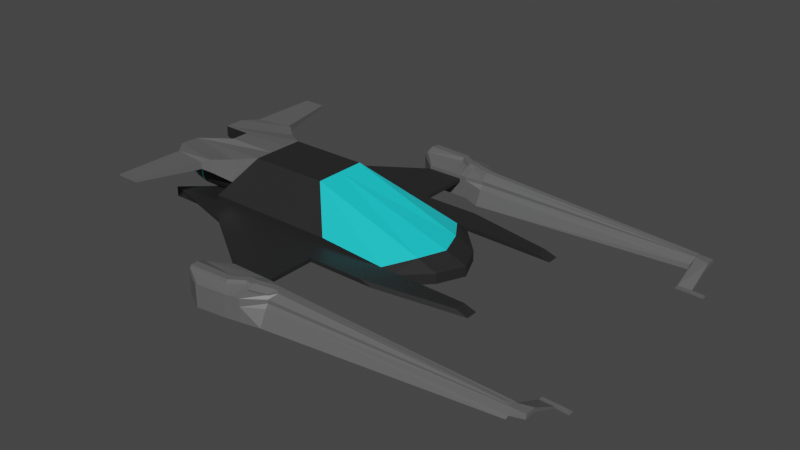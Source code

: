 # Source: Lacerace.blend  (saved by Blender 3.2.14; exported with 4.5.12 LTS)
import bpy
from mathutils import Matrix  # noqa: F401  (used for matrix-valued properties, if any)

bpy.ops.wm.read_factory_settings(use_empty=True)
scene = bpy.context.scene
scene.name = 'Scene'

# ---- collections
col_collection = bpy.data.collections.new('Collection'); scene.collection.children.link(col_collection)

# ---- materials (node trees are filled in below, after node groups)
mat_shipbody = bpy.data.materials.new('ShipBody')
mat_shipbody.use_transparent_shadow = False
mat_viewport = bpy.data.materials.new('Viewport')
mat_viewport.use_transparent_shadow = False
mat_metal = bpy.data.materials.new('Metal')
mat_metal.alpha_threshold = 0.0
mat_metal.use_transparent_shadow = False
mat_metal.line_color = (0.0, 0.0, 0.0, 1.0)
mat_darkmetal = bpy.data.materials.new('DarkMetal')
mat_darkmetal.use_transparent_shadow = False
mat_engineemissive = bpy.data.materials.new('EngineEmissive')
mat_engineemissive.use_transparent_shadow = False
mat_enginethruster = bpy.data.materials.new('EngineThruster')
mat_enginethruster.use_transparent_shadow = False

# ---- material node trees
mat_shipbody.use_nodes = True; mat_shipbody.node_tree.nodes.clear()
_N = mat_shipbody.node_tree.nodes; _L = mat_shipbody.node_tree.links
n0 = _N.new('ShaderNodeBsdfPrincipled'); n0.name = 'Principled BSDF'; n0.location = (10, 300)
n0.distribution = 'GGX'
n0.subsurface_method = 'RANDOM_WALK_SKIN'
n0.inputs[0].default_value = (0.01885, 0.01885, 0.01885, 1.0)
n0.inputs[3].default_value = 1.45
n0.inputs[27].default_value = (0.0, 0.0, 0.0, 1.0)
n0.inputs[28].default_value = 1.0
n1 = _N.new('ShaderNodeOutputMaterial'); n1.name = 'Material Output'; n1.location = (300, 300)
_L.new(n0.outputs[0], n1.inputs[0])
n1.is_active_output = True
mat_viewport.use_nodes = True; mat_viewport.node_tree.nodes.clear()
_N = mat_viewport.node_tree.nodes; _L = mat_viewport.node_tree.links
n0 = _N.new('ShaderNodeBsdfPrincipled'); n0.name = 'Principled BSDF'; n0.location = (10, 300)
n0.distribution = 'GGX'
n0.subsurface_method = 'RANDOM_WALK_SKIN'
n0.inputs[0].default_value = (0.01032, 0.7326, 0.8, 1.0)
n0.inputs[3].default_value = 1.45
n0.inputs[27].default_value = (0.0, 0.0, 0.0, 1.0)
n0.inputs[28].default_value = 1.0
n1 = _N.new('ShaderNodeOutputMaterial'); n1.name = 'Material Output'; n1.location = (300, 300)
_L.new(n0.outputs[0], n1.inputs[0])
n1.is_active_output = True
mat_metal.use_nodes = True; mat_metal.node_tree.nodes.clear()
_N = mat_metal.node_tree.nodes; _L = mat_metal.node_tree.links
n0 = _N.new('ShaderNodeOutputMaterial'); n0.name = 'Material Output'; n0.location = (300, 300)
n1 = _N.new('ShaderNodeBsdfPrincipled'); n1.name = 'Principled BSDF'; n1.location = (10, 300)
n1.distribution = 'GGX'
n1.subsurface_method = 'RANDOM_WALK_SKIN'
n1.inputs[0].default_value = (0.1193, 0.1193, 0.1193, 1.0)
n1.inputs[2].default_value = 0.4
n1.inputs[3].default_value = 1.45
n1.inputs[27].default_value = (0.0, 0.0, 0.0, 1.0)
n1.inputs[28].default_value = 1.0
_L.new(n1.outputs[0], n0.inputs[0])
n0.is_active_output = True
mat_darkmetal.use_nodes = True; mat_darkmetal.node_tree.nodes.clear()
_N = mat_darkmetal.node_tree.nodes; _L = mat_darkmetal.node_tree.links
n0 = _N.new('ShaderNodeBsdfPrincipled'); n0.name = 'Principled BSDF'; n0.location = (10, 300)
n0.distribution = 'GGX'
n0.subsurface_method = 'RANDOM_WALK_SKIN'
n0.inputs[0].default_value = (0.01281, 0.01281, 0.01281, 1.0)
n0.inputs[3].default_value = 1.45
n0.inputs[27].default_value = (0.0, 0.0, 0.0, 1.0)
n0.inputs[28].default_value = 1.0
n1 = _N.new('ShaderNodeOutputMaterial'); n1.name = 'Material Output'; n1.location = (300, 300)
_L.new(n0.outputs[0], n1.inputs[0])
n1.is_active_output = True
mat_engineemissive.use_nodes = True; mat_engineemissive.node_tree.nodes.clear()
_N = mat_engineemissive.node_tree.nodes; _L = mat_engineemissive.node_tree.links
n0 = _N.new('ShaderNodeBsdfPrincipled'); n0.name = 'Principled BSDF'; n0.location = (10, 300)
n0.distribution = 'GGX'
n0.subsurface_method = 'RANDOM_WALK_SKIN'
n0.inputs[0].default_value = (0.0, 1.0, 0.9857, 1.0)
n0.inputs[3].default_value = 1.45
n0.inputs[27].default_value = (0.0, 0.0, 0.0, 1.0)
n0.inputs[28].default_value = 1.0
n1 = _N.new('ShaderNodeOutputMaterial'); n1.name = 'Material Output'; n1.location = (300, 300)
_L.new(n0.outputs[0], n1.inputs[0])
n1.is_active_output = True
mat_enginethruster.use_nodes = True; mat_enginethruster.node_tree.nodes.clear()
_N = mat_enginethruster.node_tree.nodes; _L = mat_enginethruster.node_tree.links
n0 = _N.new('ShaderNodeBsdfPrincipled'); n0.name = 'Principled BSDF'; n0.location = (10, 300)
n0.distribution = 'GGX'
n0.subsurface_method = 'RANDOM_WALK_SKIN'
n0.inputs[0].default_value = (0.1574, 1.0, 0.9856, 1.0)
n0.inputs[3].default_value = 1.45
n0.inputs[27].default_value = (0.0, 0.0, 0.0, 1.0)
n0.inputs[28].default_value = 1.0
n1 = _N.new('ShaderNodeOutputMaterial'); n1.name = 'Material Output'; n1.location = (300, 300)
_L.new(n0.outputs[0], n1.inputs[0])
n1.is_active_output = True

# ---- world
world_world = bpy.data.worlds.new('World'); scene.world = world_world
world_world.use_nodes = True; world_world.node_tree.nodes.clear()
_N = world_world.node_tree.nodes; _L = world_world.node_tree.links
n0 = _N.new('ShaderNodeOutputWorld'); n0.name = 'World Output'; n0.location = (300, 300)
n1 = _N.new('ShaderNodeBackground'); n1.name = 'Background'; n1.location = (10, 300)
n1.inputs[0].default_value = (0.05088, 0.05088, 0.05088, 1.0)
_L.new(n1.outputs[0], n0.inputs[0])
n0.is_active_output = True
world_world.color = (0.05088, 0.05088, 0.05088)
world_world.use_sun_shadow = False
world_world.sun_shadow_jitter_overblur = 0.0

# ---- meshes
me_cube = bpy.data.meshes.new('Cube')
me_cube.from_pydata([(2.0, 1.0, 0.7546), (7.0, 1.0, -1.0), (2.0, -1.0, 0.7546), (-1.0, 1.0, 0.7546), (-3.284, 1.0, -1.0), (-1.0, -1.0, 0.7546), (6.0, 2.0, -1.0), (-4.396, 2.0, -1.0), (3.0, 2.0, -0.656), (-2.112, 2.0, -0.656), (-3.284, 1.0, -1.382), (-3.284, -1.0, -1.382), (7.0, 1.0, -1.382), (7.0, -1.0, -1.382), (6.0, 2.0, -1.382), (-4.396, 2.0, -1.382), (7.443, 0.0, -1.0), (7.443, 0.0, -1.382), (2.0, 0.0, 0.7546), (-1.0, 1.0, -0.4162), (5.55, 2.0, -0.85), (-2.112, 2.0, -0.85), (6.25, 1.0, -0.7), (6.627, 0.0, -0.7), (6.0, 3.0, -1.0), (-1.0, 3.0, -1.0), (5.55, 3.0, -0.85), (-1.0, 3.0, -0.85), (8.866, 2.0, -0.9013), (9.316, 2.0, -1.051), (8.866, 2.44, -0.9013), (9.316, 2.44, -1.051), (3.407, 3.0, -1.0), (3.41, 3.0, -0.85), (3.407, 5.0, -1.0), (2.0, 5.0, -1.0), (2.0, 5.0, -0.85), (3.41, 5.0, -0.85), (3.407, 6.437, -1.0), (2.0, 6.643, -1.0), (2.0, 6.643, -0.85), (3.41, 6.437, -0.85), (13.41, 5.0, -0.9212), (13.41, 5.0, -1.071), (13.41, 5.381, -0.9212), (13.41, 5.421, -1.071), (12.91, 5.0, -1.151), (12.91, 5.145, -0.9176), (12.91, 5.483, -1.151), (12.91, 5.384, -0.9176), (13.41, 4.0, -1.461), (13.41, 4.0, -1.512), (12.91, 4.0, -1.508), (12.91, 4.0, -1.458), (2.001, 5.0, -0.7148), (3.411, 5.0, -0.7148), (2.001, 6.643, -0.7148), (3.411, 6.437, -0.7148), (12.91, 5.145, -0.8844), (12.91, 5.384, -0.8844), (3.405, 5.0, -1.559), (1.998, 5.0, -1.559), (3.405, 6.437, -1.559), (1.998, 6.643, -1.559), (12.9, 4.743, -1.214), (12.9, 5.588, -1.214), (1.235, 5.657, -0.85), (1.235, 5.657, -1.0), (13.41, 5.193, -1.071), (13.41, 5.193, -0.9212), (12.91, 5.193, -0.9176), (12.91, 5.193, -1.151), (3.397, 5.505, -0.5582), (1.236, 5.657, -0.7148), (12.91, 5.193, -0.8844), (3.405, 5.575, -1.559), (1.233, 5.657, -1.559), (12.9, 5.193, -1.214), (1.264, 6.249, -0.85), (13.41, 5.367, -1.071), (12.91, 5.367, -0.9176), (1.265, 6.249, -0.7148), (12.91, 5.367, -0.8844), (3.405, 6.092, -1.559), (1.264, 6.249, -1.0), (13.41, 5.367, -0.9212), (12.91, 5.367, -1.151), (3.414, 5.847, -0.5582), (1.262, 6.249, -1.559), (12.9, 5.367, -1.214), (3.411, 5.811, -0.4377), (3.411, 5.575, -0.4377), (12.56, 5.193, -0.8555), (1.236, 5.803, -0.6841), (1.266, 6.249, -0.6841), (12.56, 5.367, -0.8555), (-0.7797, 3.0, -1.0), (-0.7795, 3.0, -0.85), (2.07, 5.0, -1.0), (2.07, 5.0, -0.85), (2.07, 6.632, -1.0), (2.07, 6.632, -0.85), (2.072, 5.0, -0.7148), (2.072, 6.632, -0.7148), (2.068, 5.0, -1.559), (2.068, 6.632, -1.559), (1.342, 5.653, -1.559), (1.345, 5.649, -0.5582), (1.369, 6.241, -1.559), (1.373, 6.284, -0.5582), (1.345, 5.951, -0.4377), (1.373, 6.241, -0.4377), (3.127, 5.0, -0.85), (3.127, 6.496, -0.85), (3.128, 5.0, -0.7148), (3.128, 6.496, -0.7148), (2.905, 5.598, -1.559), (2.913, 6.137, -1.559), (3.125, 5.0, -1.0), (3.125, 6.496, -1.0), (3.123, 5.0, -1.559), (3.123, 6.496, -1.559), (2.91, 5.828, -0.5582), (2.918, 6.18, -0.5582), (2.91, 5.896, -0.4377), (2.919, 6.137, -0.4377), (3.691, 5.0, -0.8534), (3.691, 6.389, -0.8534), (3.689, 5.0, -1.003), (3.689, 6.389, -1.003), (3.692, 5.0, -0.7183), (3.692, 6.389, -0.7183), (3.687, 5.0, -1.562), (3.687, 6.389, -1.562), (3.687, 5.555, -1.562), (3.651, 5.483, -0.5616), (3.692, 5.774, -0.5616), (3.687, 6.055, -1.562), (3.693, 5.555, -0.4411), (3.693, 5.774, -0.4411), (3.24, 5.0, -0.85), (3.24, 6.472, -0.85), (3.241, 5.0, -0.7148), (3.241, 6.472, -0.7148), (3.105, 5.589, -1.559), (3.11, 6.119, -1.559), (3.238, 5.0, -1.0), (3.238, 6.472, -1.0), (3.236, 5.0, -1.559), (3.236, 6.472, -1.559), (3.097, 5.698, -0.5582), (3.118, 6.041, -0.5582), (3.111, 5.768, -0.4377), (3.116, 6.004, -0.4377), (4.35, 5.0, -1.036), (4.35, 5.936, -1.036), (4.348, 4.743, -1.595), (4.348, 6.206, -1.595), (4.348, 5.374, -1.595), (4.312, 5.302, -0.5937), (4.53, 5.571, -0.5937), (4.348, 5.711, -1.595), (4.354, 5.374, -0.4732), (4.53, 5.571, -0.4732), (4.353, 5.145, -0.8855), (4.353, 5.837, -0.8855), (4.354, 5.145, -0.7503), (4.354, 5.837, -0.7503), (3.69, 6.04, -0.5619), (3.691, 6.04, -0.5448), (4.352, 5.836, -0.594), (4.352, 5.836, -0.5769), (13.41, 3.841, -1.461), (13.41, 3.841, -1.512), (12.91, 3.841, -1.508), (12.91, 3.841, -1.458), (13.88, 4.0, -1.486), (13.88, 4.0, -1.537), (13.88, 3.841, -1.486), (13.88, 3.841, -1.537), (-4.544, 0.7487, 0.5074), (-4.544, 0.7487, 0.0999), (-1.771, 1.471, 0.644), (-1.771, 1.471, -0.2854), (-4.544, 1.471, 0.5264), (-4.544, 1.471, 0.1256), (-2.381, 2.006, 0.644), (-2.381, 2.006, 0.1533), (-4.076, 2.006, 0.5231), (-4.076, 2.006, 0.1533), (-2.698, 2.159, 0.5253), (-2.698, 2.159, 0.251), (-4.076, 2.159, 0.5253), (-4.076, 2.159, 0.251), (-3.213, 4.639, 0.5253), (-3.213, 4.639, 0.4571), (-4.076, 4.639, 0.5253), (-4.076, 4.639, 0.4571), (-3.284, 0.3333, -1.0), (-3.284, -0.3333, -1.0), (-1.0, -0.3333, 0.7546), (-1.0, 0.3333, 0.7546), (-3.284, 0.3333, -1.382), (-3.284, -0.3333, -1.382), (-1.0, -0.3333, -0.4162), (-1.0, 0.3333, -0.4162), (-2.991, -0.3333, 0.7546), (-2.991, 0.3333, 0.7546), (-2.991, -0.3333, -0.1031), (-2.991, 0.3333, -0.1031)], [], [(0, 3, 201, 200, 5, 2, 18), (198, 4, 10, 202), (201, 3, 180, 207), (22, 0, 18, 23), (3, 0, 8, 9), (21, 9, 8, 20), (22, 1, 6, 20), (19, 3, 9, 21), (4, 7, 15, 10), (10, 12, 17, 13, 11, 203, 202), (12, 10, 15, 14), (6, 1, 12, 14), (7, 6, 14, 15), (16, 17, 12, 1), (4, 19, 21, 7), (0, 22, 20, 8), (7, 21, 27, 25), (1, 22, 23, 16), (198, 205, 19, 4), (33, 32, 34, 37), (6, 7, 25, 96, 32, 24), (26, 20, 28, 30), (21, 20, 26, 33, 97, 27), (28, 29, 31, 30), (24, 26, 30, 31), (20, 6, 29, 28), (6, 24, 31, 29), (43, 42, 50, 51), (32, 33, 26, 24), (25, 27, 36, 35), (148, 144, 75, 60), (151, 87, 57, 143), (147, 38, 62, 149), (84, 78, 40, 39), (66, 36, 54, 73), (142, 150, 122, 114), (85, 79, 45, 44), (86, 48, 45, 79), (70, 47, 42, 69), (48, 49, 44, 45), (155, 165, 49, 48), (80, 49, 59, 82), (71, 46, 64, 77), (164, 154, 46, 47), (53, 52, 174, 175), (42, 47, 53, 50), (46, 43, 51, 52), (47, 46, 52, 53), (102, 107, 73, 54), (159, 166, 58, 74), (127, 41, 57, 131), (101, 100, 39, 40), (164, 47, 58, 166), (146, 148, 60, 34), (99, 102, 54, 36), (161, 157, 65, 89), (155, 48, 65, 157), (84, 39, 63, 88), (128, 34, 60, 132), (35, 67, 76, 61), (156, 158, 77, 64), (106, 76, 88, 108), (81, 73, 93, 94), (101, 40, 56, 103), (86, 71, 77, 89), (47, 70, 74, 58), (80, 70, 69, 85), (46, 71, 68, 43), (42, 43, 68, 69), (78, 66, 73, 81), (35, 36, 66, 67), (40, 78, 81, 56), (49, 80, 85, 44), (48, 86, 89, 65), (167, 160, 82, 59), (67, 84, 88, 76), (158, 161, 89, 77), (108, 88, 63, 105), (70, 80, 82, 74), (71, 86, 79, 68), (69, 68, 79, 85), (67, 66, 78, 84), (150, 72, 91, 152), (152, 91, 90, 153), (136, 87, 90, 139), (159, 74, 92, 162), (98, 118, 146, 34, 32, 96, 25, 35), (151, 153, 90, 87), (81, 94, 111, 109), (140, 142, 114, 112), (93, 110, 111, 94), (73, 107, 110, 93), (117, 108, 105, 121), (113, 101, 103, 115), (116, 106, 108, 117), (112, 114, 102, 99), (35, 61, 104, 98), (113, 119, 100, 101), (114, 122, 107, 102), (141, 147, 119, 113), (39, 100, 105, 63), (81, 109, 103, 56), (61, 76, 106, 104), (99, 36, 27, 97, 33, 37, 140, 112), (144, 116, 117, 145), (141, 113, 115, 143), (145, 117, 121, 149), (109, 111, 125, 123), (110, 124, 125, 111), (107, 122, 124, 110), (98, 104, 120, 118), (100, 119, 121, 105), (109, 123, 115, 103), (104, 106, 116, 120), (72, 135, 138, 91), (136, 139, 169, 168), (90, 91, 138, 139), (75, 83, 137, 134), (57, 87, 136, 131), (60, 75, 134, 132), (154, 128, 132, 156), (38, 129, 133, 62), (83, 62, 133, 137), (37, 126, 130, 55), (165, 127, 131, 167), (72, 55, 130, 135), (37, 34, 128, 126), (38, 41, 127, 129), (83, 145, 149, 62), (41, 141, 143, 57), (75, 144, 145, 83), (41, 38, 147, 141), (37, 55, 142, 140), (123, 125, 153, 151), (124, 152, 153, 125), (122, 150, 152, 124), (118, 120, 148, 146), (55, 72, 150, 142), (119, 147, 149, 121), (123, 151, 143, 115), (120, 116, 144, 148), (49, 165, 167, 59), (46, 154, 156, 64), (82, 160, 163, 95), (135, 159, 162, 138), (139, 138, 162, 163), (134, 137, 161, 158), (131, 136, 160, 167), (132, 134, 158, 156), (129, 155, 157, 133), (137, 133, 157, 161), (126, 164, 166, 130), (135, 130, 166, 159), (126, 128, 154, 164), (129, 127, 165, 155), (170, 168, 169, 171), (139, 163, 171, 169), (163, 160, 170, 171), (160, 136, 168, 170), (163, 162, 92, 74, 82, 95), (175, 174, 173, 172), (52, 51, 173, 174), (50, 53, 175, 172), (173, 51, 177, 179), (177, 176, 178, 179), (172, 173, 179, 178), (51, 50, 176, 177), (50, 172, 178, 176), (209, 207, 180, 181), (3, 19, 183, 182), (183, 185, 189, 187), (19, 181, 185, 183), (180, 3, 182, 184), (181, 180, 184, 185), (188, 186, 190, 192), (185, 184, 188, 189), (184, 182, 186, 188), (182, 183, 187, 186), (191, 193, 197, 195), (186, 187, 191, 190), (187, 189, 193, 191), (189, 188, 192, 193), (194, 195, 197, 196), (193, 192, 196, 197), (192, 190, 194, 196), (190, 191, 195, 194), (19, 205, 209, 181), (205, 204, 208, 209), (208, 206, 207, 209), (199, 204, 205, 198), (200, 201, 207, 206), (199, 198, 202, 203)])
me_cube.polygons.foreach_set('material_index', [0, 0, 2, 1, 0, 0, 0, 0, 0, 0, 0, 0, 0, 0, 0, 1, 0, 0, 0, 0, 0, 0, 0, 0, 0, 0, 0, 2, 0, 0, 2, 2, 2, 2, 2, 2, 2, 2, 2, 2, 2, 2, 2, 2, 2, 2, 2, 2, 2, 2, 2, 2, 2, 2, 2, 2, 2, 2, 2, 2, 2, 2, 2, 2, 2, 2, 2, 2, 2, 2, 2, 2, 2, 2, 2, 2, 2, 2, 2, 2, 2, 2, 2, 2, 2, 2, 0, 2, 2, 2, 2, 2, 2, 2, 2, 2, 2, 2, 2, 2, 2, 2, 2, 0, 2, 2, 2, 2, 2, 2, 2, 2, 2, 2, 2, 2, 2, 2, 2, 2, 2, 2, 2, 2, 2, 2, 2, 2, 2, 2, 2, 2, 2, 2, 2, 2, 2, 2, 2, 2, 2, 2, 2, 2, 2, 2, 2, 2, 2, 2, 2, 2, 2, 2, 2, 2, 2, 2, 2, 2, 2, 2, 2, 2, 2, 2, 2, 2, 0, 2, 0, 0, 2, 0, 2, 0, 2, 2, 2, 2, 2, 2, 2, 2, 2, 2, 0, 0, 0, 0, 2, 0])
_uv = me_cube.uv_layers.new(name='UVMap')
_uv.uv.foreach_set('vector', [0.625, 0.5, 0.875, 0.5, 0.875, 0.5833, 0.875, 0.6667, 0.875, 0.75, 0.625, 0.75, 0.625, 0.625, 0.375, 0.1667, 0.375, 0.25, 0.375, 0.25, 0.375, 0.1667, 0.875, 0.5833, 0.875, 0.5, 0.875, 0.5, 0.875, 0.5833, 0.4125, 0.5, 0.625, 0.5, 0.625, 0.625, 0.4125, 0.625, 0.875, 0.5, 0.625, 0.5, 0.625, 0.5, 0.875, 0.5, 0.4125, 0.25, 0.625, 0.25, 0.625, 0.5, 0.4125, 0.5, 0.4125, 0.5, 0.375, 0.5, 0.375, 0.5, 0.4125, 0.5, 0.4125, 0.25, 0.625, 0.25, 0.625, 0.25, 0.4125, 0.25, 0.375, 0.25, 0.375, 0.25, 0.375, 0.25, 0.375, 0.25, 0.125, 0.5, 0.375, 0.5, 0.375, 0.625, 0.375, 0.75, 0.125, 0.75, 0.125, 0.6667, 0.125, 0.5833, 0.375, 0.5, 0.125, 0.5, 0.125, 0.5, 0.375, 0.5, 0.375, 0.5, 0.375, 0.5, 0.375, 0.5, 0.375, 0.5, 0.375, 0.25, 0.375, 0.5, 0.375, 0.5, 0.375, 0.25, 0.375, 0.625, 0.375, 0.625, 0.375, 0.5, 0.375, 0.5, 0.375, 0.25, 0.4125, 0.25, 0.4125, 0.25, 0.375, 0.25, 0.625, 0.5, 0.4125, 0.5, 0.4125, 0.5, 0.625, 0.5, 0.375, 0.25, 0.4125, 0.25, 0.4125, 0.25, 0.375, 0.25, 0.375, 0.5, 0.4125, 0.5, 0.4125, 0.625, 0.375, 0.625, 0.375, 0.1667, 0.4125, 0.1667, 0.4125, 0.25, 0.375, 0.25, 0.4125, 0.4183, 0.375, 0.4074, 0.375, 0.4074, 0.4125, 0.4183, 0.375, 0.5, 0.375, 0.25, 0.375, 0.25, 0.375, 0.2579, 0.375, 0.4074, 0.375, 0.5, 0.4125, 0.5, 0.4125, 0.5, 0.4125, 0.5, 0.4125, 0.5, 0.4125, 0.25, 0.4125, 0.5, 0.4125, 0.5, 0.4125, 0.4183, 0.4125, 0.2584, 0.4125, 0.25, 0.4125, 0.5, 0.375, 0.5, 0.375, 0.5, 0.4125, 0.5, 0.375, 0.5, 0.4125, 0.5, 0.4125, 0.5, 0.375, 0.5, 0.4125, 0.5, 0.375, 0.5, 0.375, 0.5, 0.4125, 0.5, 0.375, 0.5, 0.375, 0.5, 0.375, 0.5, 0.375, 0.5, 0.375, 0.4074, 0.4125, 0.4183, 0.4125, 0.4183, 0.375, 0.4074, 0.375, 0.4074, 0.4125, 0.4183, 0.4125, 0.5, 0.375, 0.5, 0.375, 0.25, 0.4125, 0.25, 0.4125, 0.25, 0.375, 0.25, 0.375, 0.3805, 0.375, 0.3805, 0.375, 0.4074, 0.375, 0.4074, 0.4125, 0.3895, 0.4125, 0.4183, 0.4125, 0.4183, 0.4125, 0.3895, 0.375, 0.3805, 0.375, 0.4074, 0.375, 0.4074, 0.375, 0.3805, 0.375, 0.25, 0.4125, 0.25, 0.4125, 0.25, 0.375, 0.25, 0.4125, 0.25, 0.4125, 0.25, 0.4125, 0.25, 0.4125, 0.25, 0.4125, 0.3895, 0.4125, 0.3895, 0.4125, 0.3703, 0.4125, 0.3703, 0.4125, 0.4183, 0.375, 0.4074, 0.375, 0.4074, 0.4125, 0.4183, 0.375, 0.4074, 0.375, 0.4074, 0.375, 0.4074, 0.375, 0.4074, 0.4125, 0.4183, 0.4125, 0.4183, 0.4125, 0.4183, 0.4125, 0.4183, 0.375, 0.4074, 0.4125, 0.4183, 0.4125, 0.4183, 0.375, 0.4074, 0.375, 0.4074, 0.4125, 0.4183, 0.4125, 0.4183, 0.375, 0.4074, 0.4125, 0.4183, 0.4125, 0.4183, 0.4125, 0.4183, 0.4125, 0.4183, 0.375, 0.4074, 0.375, 0.4074, 0.375, 0.4074, 0.375, 0.4074, 0.4125, 0.4183, 0.375, 0.4074, 0.375, 0.4074, 0.4125, 0.4183, 0.4125, 0.4183, 0.375, 0.4074, 0.375, 0.4074, 0.4125, 0.4183, 0.4125, 0.4183, 0.4125, 0.4183, 0.4125, 0.4183, 0.4125, 0.4183, 0.375, 0.4074, 0.375, 0.4074, 0.375, 0.4074, 0.375, 0.4074, 0.4125, 0.4183, 0.375, 0.4074, 0.375, 0.4074, 0.4125, 0.4183, 0.4125, 0.2584, 0.4125, 0.2584, 0.4125, 0.25, 0.4125, 0.25, 0.4125, 0.4183, 0.4125, 0.4183, 0.4125, 0.4183, 0.4125, 0.4183, 0.4125, 0.4183, 0.4125, 0.4183, 0.4125, 0.4183, 0.4125, 0.4183, 0.4125, 0.2584, 0.375, 0.2579, 0.375, 0.25, 0.4125, 0.25, 0.4125, 0.4183, 0.4125, 0.4183, 0.4125, 0.4183, 0.4125, 0.4183, 0.375, 0.3805, 0.375, 0.3805, 0.375, 0.4074, 0.375, 0.4074, 0.4125, 0.2584, 0.4125, 0.2584, 0.4125, 0.25, 0.4125, 0.25, 0.375, 0.4074, 0.375, 0.4074, 0.375, 0.4074, 0.375, 0.4074, 0.375, 0.4074, 0.375, 0.4074, 0.375, 0.4074, 0.375, 0.4074, 0.375, 0.25, 0.375, 0.25, 0.375, 0.25, 0.375, 0.25, 0.375, 0.4074, 0.375, 0.4074, 0.375, 0.4074, 0.375, 0.4074, 0.375, 0.25, 0.375, 0.25, 0.375, 0.25, 0.375, 0.25, 0.375, 0.4074, 0.375, 0.4074, 0.375, 0.4074, 0.375, 0.4074, 0.375, 0.2579, 0.375, 0.25, 0.375, 0.25, 0.375, 0.2579, 0.4125, 0.25, 0.4125, 0.25, 0.4125, 0.25, 0.4125, 0.25, 0.4125, 0.2584, 0.4125, 0.25, 0.4125, 0.25, 0.4125, 0.2584, 0.375, 0.4074, 0.375, 0.4074, 0.375, 0.4074, 0.375, 0.4074, 0.4125, 0.4183, 0.4125, 0.4183, 0.4125, 0.4183, 0.4125, 0.4183, 0.4125, 0.4183, 0.4125, 0.4183, 0.4125, 0.4183, 0.4125, 0.4183, 0.375, 0.4074, 0.375, 0.4074, 0.375, 0.4074, 0.375, 0.4074, 0.4125, 0.4183, 0.375, 0.4074, 0.375, 0.4074, 0.4125, 0.4183, 0.4125, 0.25, 0.4125, 0.25, 0.4125, 0.25, 0.4125, 0.25, 0.375, 0.25, 0.4125, 0.25, 0.4125, 0.25, 0.375, 0.25, 0.4125, 0.25, 0.4125, 0.25, 0.4125, 0.25, 0.4125, 0.25, 0.4125, 0.4183, 0.4125, 0.4183, 0.4125, 0.4183, 0.4125, 0.4183, 0.375, 0.4074, 0.375, 0.4074, 0.375, 0.4074, 0.375, 0.4074, 0.4125, 0.4183, 0.4125, 0.4183, 0.4125, 0.4183, 0.4125, 0.4183, 0.375, 0.25, 0.375, 0.25, 0.375, 0.25, 0.375, 0.25, 0.375, 0.4074, 0.375, 0.4074, 0.375, 0.4074, 0.375, 0.4074, 0.375, 0.2579, 0.375, 0.25, 0.375, 0.25, 0.375, 0.2579, 0.4125, 0.4183, 0.4125, 0.4183, 0.4125, 0.4183, 0.4125, 0.4183, 0.375, 0.4074, 0.375, 0.4074, 0.375, 0.4074, 0.375, 0.4074, 0.4125, 0.4183, 0.375, 0.4074, 0.375, 0.4074, 0.4125, 0.4183, 0.375, 0.25, 0.4125, 0.25, 0.4125, 0.25, 0.375, 0.25, 0.4125, 0.3895, 0.4125, 0.4183, 0.4125, 0.4183, 0.4125, 0.3895, 0.4125, 0.3895, 0.4125, 0.4183, 0.4125, 0.4183, 0.4125, 0.3895, 0.4125, 0.4183, 0.4125, 0.4183, 0.4125, 0.4183, 0.4125, 0.4183, 0.4125, 0.4183, 0.4125, 0.4183, 0.4125, 0.4183, 0.4125, 0.4183, 0.375, 0.2579, 0.375, 0.3625, 0.375, 0.3805, 0.375, 0.4074, 0.375, 0.4074, 0.375, 0.2579, 0.375, 0.25, 0.375, 0.25, 0.4125, 0.3895, 0.4125, 0.3895, 0.4125, 0.4183, 0.4125, 0.4183, 0.4125, 0.25, 0.4125, 0.25, 0.4125, 0.2584, 0.4125, 0.2584, 0.4125, 0.3895, 0.4125, 0.3895, 0.4125, 0.3703, 0.4125, 0.3703, 0.4125, 0.25, 0.4125, 0.2584, 0.4125, 0.2584, 0.4125, 0.25, 0.4125, 0.25, 0.4125, 0.2584, 0.4125, 0.2584, 0.4125, 0.25, 0.375, 0.3625, 0.375, 0.2579, 0.375, 0.2579, 0.375, 0.3625, 0.4125, 0.3703, 0.4125, 0.2584, 0.4125, 0.2584, 0.4125, 0.3703, 0.375, 0.3625, 0.375, 0.2579, 0.375, 0.2579, 0.375, 0.3625, 0.4125, 0.3703, 0.4125, 0.3703, 0.4125, 0.2584, 0.4125, 0.2584, 0.375, 0.25, 0.375, 0.25, 0.375, 0.2579, 0.375, 0.2579, 0.4125, 0.3703, 0.375, 0.3625, 0.375, 0.2579, 0.4125, 0.2584, 0.4125, 0.3703, 0.4125, 0.3703, 0.4125, 0.2584, 0.4125, 0.2584, 0.4125, 0.3895, 0.375, 0.3805, 0.375, 0.3625, 0.4125, 0.3703, 0.375, 0.25, 0.375, 0.2579, 0.375, 0.2579, 0.375, 0.25, 0.4125, 0.25, 0.4125, 0.2584, 0.4125, 0.2584, 0.4125, 0.25, 0.375, 0.25, 0.375, 0.25, 0.375, 0.2579, 0.375, 0.2579, 0.4125, 0.2584, 0.4125, 0.25, 0.4125, 0.25, 0.4125, 0.2584, 0.4125, 0.4183, 0.4125, 0.4183, 0.4125, 0.3895, 0.4125, 0.3703, 0.375, 0.3805, 0.375, 0.3625, 0.375, 0.3625, 0.375, 0.3805, 0.4125, 0.3895, 0.4125, 0.3703, 0.4125, 0.3703, 0.4125, 0.3895, 0.375, 0.3805, 0.375, 0.3625, 0.375, 0.3625, 0.375, 0.3805, 0.4125, 0.2584, 0.4125, 0.2584, 0.4125, 0.3703, 0.4125, 0.3703, 0.4125, 0.2584, 0.4125, 0.3703, 0.4125, 0.3703, 0.4125, 0.2584, 0.4125, 0.2584, 0.4125, 0.3703, 0.4125, 0.3703, 0.4125, 0.2584, 0.375, 0.2579, 0.375, 0.2579, 0.375, 0.3625, 0.375, 0.3625, 0.375, 0.2579, 0.375, 0.3625, 0.375, 0.3625, 0.375, 0.2579, 0.4125, 0.2584, 0.4125, 0.3703, 0.4125, 0.3703, 0.4125, 0.2584, 0.375, 0.2579, 0.375, 0.2579, 0.375, 0.3625, 0.375, 0.3625, 0.4125, 0.4183, 0.4125, 0.4183, 0.4125, 0.4183, 0.4125, 0.4183, 0.4125, 0.4183, 0.4125, 0.4183, 0.4125, 0.4183, 0.4125, 0.4183, 0.4125, 0.4183, 0.4125, 0.4183, 0.4125, 0.4183, 0.4125, 0.4183, 0.375, 0.4074, 0.375, 0.4074, 0.375, 0.4074, 0.375, 0.4074, 0.4125, 0.4183, 0.4125, 0.4183, 0.4125, 0.4183, 0.4125, 0.4183, 0.375, 0.4074, 0.375, 0.4074, 0.375, 0.4074, 0.375, 0.4074, 0.375, 0.4074, 0.375, 0.4074, 0.375, 0.4074, 0.375, 0.4074, 0.375, 0.4074, 0.375, 0.4074, 0.375, 0.4074, 0.375, 0.4074, 0.375, 0.4074, 0.375, 0.4074, 0.375, 0.4074, 0.375, 0.4074, 0.4125, 0.4183, 0.4125, 0.4183, 0.4125, 0.4183, 0.4125, 0.4183, 0.4125, 0.4183, 0.4125, 0.4183, 0.4125, 0.4183, 0.4125, 0.4183, 0.4125, 0.4183, 0.4125, 0.4183, 0.4125, 0.4183, 0.4125, 0.4183, 0.4125, 0.4183, 0.375, 0.4074, 0.375, 0.4074, 0.4125, 0.4183, 0.375, 0.4074, 0.4125, 0.4183, 0.4125, 0.4183, 0.375, 0.4074, 0.375, 0.4074, 0.375, 0.3805, 0.375, 0.3805, 0.375, 0.4074, 0.4125, 0.4183, 0.4125, 0.3895, 0.4125, 0.3895, 0.4125, 0.4183, 0.375, 0.4074, 0.375, 0.3805, 0.375, 0.3805, 0.375, 0.4074, 0.4125, 0.4183, 0.375, 0.4074, 0.375, 0.3805, 0.4125, 0.3895, 0.4125, 0.4183, 0.4125, 0.4183, 0.4125, 0.3895, 0.4125, 0.3895, 0.4125, 0.3703, 0.4125, 0.3703, 0.4125, 0.3895, 0.4125, 0.3895, 0.4125, 0.3703, 0.4125, 0.3895, 0.4125, 0.3895, 0.4125, 0.3703, 0.4125, 0.3703, 0.4125, 0.3895, 0.4125, 0.3895, 0.4125, 0.3703, 0.375, 0.3625, 0.375, 0.3625, 0.375, 0.3805, 0.375, 0.3805, 0.4125, 0.4183, 0.4125, 0.4183, 0.4125, 0.3895, 0.4125, 0.3895, 0.375, 0.3625, 0.375, 0.3805, 0.375, 0.3805, 0.375, 0.3625, 0.4125, 0.3703, 0.4125, 0.3895, 0.4125, 0.3895, 0.4125, 0.3703, 0.375, 0.3625, 0.375, 0.3625, 0.375, 0.3805, 0.375, 0.3805, 0.4125, 0.4183, 0.4125, 0.4183, 0.4125, 0.4183, 0.4125, 0.4183, 0.375, 0.4074, 0.375, 0.4074, 0.375, 0.4074, 0.375, 0.4074, 0.4125, 0.4183, 0.4125, 0.4183, 0.4125, 0.4183, 0.4125, 0.4183, 0.4125, 0.4183, 0.4125, 0.4183, 0.4125, 0.4183, 0.4125, 0.4183, 0.4125, 0.4183, 0.4125, 0.4183, 0.4125, 0.4183, 0.4125, 0.4183, 0.375, 0.4074, 0.375, 0.4074, 0.375, 0.4074, 0.375, 0.4074, 0.4125, 0.4183, 0.4125, 0.4183, 0.4125, 0.4183, 0.4125, 0.4183, 0.375, 0.4074, 0.375, 0.4074, 0.375, 0.4074, 0.375, 0.4074, 0.375, 0.4074, 0.375, 0.4074, 0.375, 0.4074, 0.375, 0.4074, 0.375, 0.4074, 0.375, 0.4074, 0.375, 0.4074, 0.375, 0.4074, 0.4125, 0.4183, 0.4125, 0.4183, 0.4125, 0.4183, 0.4125, 0.4183, 0.4125, 0.4183, 0.4125, 0.4183, 0.4125, 0.4183, 0.4125, 0.4183, 0.4125, 0.4183, 0.375, 0.4074, 0.375, 0.4074, 0.4125, 0.4183, 0.375, 0.4074, 0.4125, 0.4183, 0.4125, 0.4183, 0.375, 0.4074, 0.4125, 0.4183, 0.4125, 0.4183, 0.4125, 0.4183, 0.4125, 0.4183, 0.4125, 0.4183, 0.4125, 0.4183, 0.4125, 0.4183, 0.4125, 0.4183, 0.4125, 0.4183, 0.4125, 0.4183, 0.4125, 0.4183, 0.4125, 0.4183, 0.4125, 0.4183, 0.4125, 0.4183, 0.4125, 0.4183, 0.4125, 0.4183, 0.4125, 0.4183, 0.4125, 0.4183, 0.4125, 0.4183, 0.4125, 0.4183, 0.4125, 0.4183, 0.4125, 0.4183, 0.4125, 0.4183, 0.375, 0.4074, 0.375, 0.4074, 0.4125, 0.4183, 0.375, 0.4074, 0.375, 0.4074, 0.375, 0.4074, 0.375, 0.4074, 0.4125, 0.4183, 0.4125, 0.4183, 0.4125, 0.4183, 0.4125, 0.4183, 0.375, 0.4074, 0.375, 0.4074, 0.375, 0.4074, 0.375, 0.4074, 0.375, 0.4074, 0.4125, 0.4183, 0.4125, 0.4183, 0.375, 0.4074, 0.4125, 0.4183, 0.375, 0.4074, 0.375, 0.4074, 0.4125, 0.4183, 0.375, 0.4074, 0.4125, 0.4183, 0.4125, 0.4183, 0.375, 0.4074, 0.4125, 0.4183, 0.4125, 0.4183, 0.4125, 0.4183, 0.4125, 0.4183, 0.4125, 0.1667, 0.625, 0.1667, 0.625, 0.25, 0.4125, 0.25, 0.625, 0.25, 0.4125, 0.25, 0.4125, 0.25, 0.625, 0.25, 0.4125, 0.25, 0.4125, 0.25, 0.4125, 0.25, 0.4125, 0.25, 0.4125, 0.25, 0.4125, 0.25, 0.4125, 0.25, 0.4125, 0.25, 0.875, 0.5, 0.875, 0.5, 0.875, 0.5, 0.875, 0.5, 0.4125, 0.25, 0.625, 0.25, 0.625, 0.25, 0.4125, 0.25, 0.875, 0.5, 0.875, 0.5, 0.875, 0.5, 0.875, 0.5, 0.4125, 0.25, 0.625, 0.25, 0.625, 0.25, 0.4125, 0.25, 0.875, 0.5, 0.875, 0.5, 0.875, 0.5, 0.875, 0.5, 0.625, 0.25, 0.4125, 0.25, 0.4125, 0.25, 0.625, 0.25, 0.4125, 0.25, 0.4125, 0.25, 0.4125, 0.25, 0.4125, 0.25, 0.625, 0.25, 0.4125, 0.25, 0.4125, 0.25, 0.625, 0.25, 0.4125, 0.25, 0.4125, 0.25, 0.4125, 0.25, 0.4125, 0.25, 0.4125, 0.25, 0.625, 0.25, 0.625, 0.25, 0.4125, 0.25, 0.625, 0.25, 0.4125, 0.25, 0.4125, 0.25, 0.625, 0.25, 0.4125, 0.25, 0.625, 0.25, 0.625, 0.25, 0.4125, 0.25, 0.875, 0.5, 0.875, 0.5, 0.875, 0.5, 0.875, 0.5, 0.625, 0.25, 0.4125, 0.25, 0.4125, 0.25, 0.625, 0.25, 0.4125, 0.25, 0.4125, 0.1667, 0.4125, 0.1667, 0.4125, 0.25, 0.4125, 0.1667, 0.4125, 0.08333, 0.4125, 0.08333, 0.4125, 0.1667, 0.4125, 0.08333, 0.625, 0.08333, 0.625, 0.1667, 0.4125, 0.1667, 0.375, 0.08333, 0.4125, 0.08333, 0.4125, 0.1667, 0.375, 0.1667, 0.875, 0.6667, 0.875, 0.5833, 0.875, 0.5833, 0.875, 0.6667, 0.375, 0.08333, 0.375, 0.1667, 0.375, 0.1667, 0.375, 0.08333])
me_cube.materials.append(mat_shipbody)
me_cube.materials.append(mat_viewport)
me_cube.materials.append(mat_metal)
me_cube.use_mirror_vertex_groups = False
me_cube.update()
me_cylinder_002 = bpy.data.meshes.new('Cylinder.002')
me_cylinder_002.from_pydata([(0.0, 0.4627, -0.7975), (0.0, 0.4627, 0.7975), (0.0963, 0.4538, -0.7975), (0.0963, 0.4538, 0.7975), (0.1889, 0.4275, -0.7975), (0.1889, 0.4275, 0.7975), (0.2742, 0.3847, -0.7975), (0.2742, 0.3847, 0.7975), (0.349, 0.3272, -0.7975), (0.349, 0.3272, 0.7975), (0.4104, 0.2571, -0.7975), (0.4104, 0.2571, 0.7975), (0.456, 0.1771, -0.7975), (0.456, 0.1771, 0.7975), (0.4841, 0.09027, -0.7975), (0.4841, 0.09027, 0.7975), (0.4936, -2.023e-08, -0.7975), (0.4936, -2.023e-08, 0.7975), (0.4841, -0.09027, -0.7975), (0.4841, -0.09027, 0.7975), (0.456, -0.1771, -0.7975), (0.456, -0.1771, 0.7975), (0.4104, -0.2571, -0.7975), (0.4104, -0.2571, 0.7975), (0.349, -0.3272, -0.7975), (0.349, -0.3272, 0.7975), (0.2742, -0.3847, -0.7975), (0.2742, -0.3847, 0.7975), (0.1889, -0.4275, -0.7975), (0.1889, -0.4275, 0.7975), (0.0963, -0.4538, -0.7975), (0.0963, -0.4538, 0.7975), (-4.315e-08, -0.4627, -0.7975), (-4.315e-08, -0.4627, 0.7975), (-0.0963, -0.4538, -0.7975), (-0.0963, -0.4538, 0.7975), (-0.1889, -0.4275, -0.7975), (-0.1889, -0.4275, 0.7975), (-0.2742, -0.3847, -0.7975), (-0.2742, -0.3847, 0.7975), (-0.349, -0.3272, -0.7975), (-0.349, -0.3272, 0.7975), (-0.4104, -0.2571, -0.7975), (-0.4104, -0.2571, 0.7975), (-0.456, -0.1771, -0.7975), (-0.456, -0.1771, 0.7975), (-0.4841, -0.09027, -0.7975), (-0.4841, -0.09027, 0.7975), (-0.4936, 5.518e-09, -0.7975), (-0.4936, 5.518e-09, 0.7975), (-0.4841, 0.09027, -0.7975), (-0.4841, 0.09027, 0.7975), (-0.456, 0.1771, -0.7975), (-0.456, 0.1771, 0.7975), (-0.4104, 0.2571, -0.7975), (-0.4104, 0.2571, 0.7975), (-0.349, 0.3272, -0.7975), (-0.349, 0.3272, 0.7975), (-0.2742, 0.3847, -0.7975), (-0.2742, 0.3847, 0.7975), (-0.1889, 0.4275, -0.7975), (-0.1889, 0.4275, 0.7975), (-0.0963, 0.4538, -0.7975), (-0.0963, 0.4538, 0.7975), (4.049e-09, 0.3702, -1.036), (0.07704, 0.3631, -1.036), (0.1511, 0.342, -1.036), (0.2194, 0.3078, -1.036), (0.2792, 0.2618, -1.036), (0.3283, 0.2057, -1.036), (0.3648, 0.1417, -1.036), (0.3873, 0.07222, -1.036), (0.3949, -1.618e-08, -1.036), (0.3873, -0.07222, -1.036), (0.3648, -0.1417, -1.036), (0.3283, -0.2057, -1.036), (0.2792, -0.2618, -1.036), (0.2194, -0.3078, -1.036), (0.1511, -0.342, -1.036), (0.07704, -0.3631, -1.036), (-3.047e-08, -0.3702, -1.036), (-0.07704, -0.3631, -1.036), (-0.1511, -0.342, -1.036), (-0.2194, -0.3078, -1.036), (-0.2792, -0.2618, -1.036), (-0.3283, -0.2057, -1.036), (-0.3648, -0.1417, -1.036), (-0.3873, -0.07222, -1.036), (-0.3949, 4.414e-09, -1.036), (-0.3873, 0.07222, -1.036), (-0.3648, 0.1417, -1.036), (-0.3283, 0.2057, -1.036), (-0.2792, 0.2618, -1.036), (-0.2194, 0.3078, -1.036), (-0.1511, 0.342, -1.036), (-0.07704, 0.3631, -1.036), (2.248e-08, 0.3702, -1.068), (0.07704, 0.3631, -1.068), (0.1511, 0.342, -1.068), (0.2194, 0.3078, -1.068), (0.2792, 0.2618, -1.068), (0.3283, 0.2057, -1.068), (0.3648, 0.1417, -1.068), (0.3873, 0.07222, -1.068), (0.3949, -1.618e-08, -1.068), (0.3873, -0.07222, -1.068), (0.3648, -0.1417, -1.068), (0.3283, -0.2057, -1.068), (0.2792, -0.2618, -1.068), (0.2194, -0.3078, -1.068), (0.1511, -0.342, -1.068), (0.07704, -0.3631, -1.068), (-1.205e-08, -0.3702, -1.068), (-0.07704, -0.3631, -1.068), (-0.1511, -0.342, -1.068), (-0.2194, -0.3078, -1.068), (-0.2792, -0.2618, -1.068), (-0.3283, -0.2057, -1.068), (-0.3648, -0.1417, -1.068), (-0.3873, -0.07222, -1.068), (-0.3949, 4.414e-09, -1.068), (-0.3873, 0.07222, -1.068), (-0.3648, 0.1417, -1.068), (-0.3283, 0.2057, -1.068), (-0.2792, 0.2618, -1.068), (-0.2194, 0.3078, -1.068), (-0.1511, 0.342, -1.068), (-0.07704, 0.3631, -1.068), (-5.208e-09, 0.2961, -1.181), (0.06163, 0.2904, -1.181), (0.1209, 0.2736, -1.181), (0.1755, 0.2462, -1.181), (0.2234, 0.2094, -1.181), (0.2627, 0.1645, -1.181), (0.2919, 0.1133, -1.181), (0.3098, 0.05777, -1.181), (0.3159, -1.294e-08, -1.181), (0.3098, -0.05777, -1.181), (0.2919, -0.1133, -1.181), (0.2627, -0.1645, -1.181), (0.2234, -0.2094, -1.181), (0.1755, -0.2462, -1.181), (0.1209, -0.2736, -1.181), (0.06163, -0.2904, -1.181), (-3.283e-08, -0.2961, -1.181), (-0.06163, -0.2904, -1.181), (-0.1209, -0.2736, -1.181), (-0.1755, -0.2462, -1.181), (-0.2234, -0.2094, -1.181), (-0.2627, -0.1645, -1.181), (-0.2919, -0.1133, -1.181), (-0.3098, -0.05777, -1.181), (-0.3159, 3.531e-09, -1.181), (-0.3098, 0.05777, -1.181), (-0.2919, 0.1133, -1.181), (-0.2627, 0.1645, -1.181), (-0.2234, 0.2094, -1.181), (-0.1755, 0.2462, -1.181), (-0.1209, 0.2736, -1.181), (-0.06163, 0.2904, -1.181), (0.0, 0.4627, -0.7583), (0.0963, 0.4538, -0.7583), (0.1889, 0.4275, -0.7583), (0.2742, 0.3847, -0.7583), (0.349, 0.3272, -0.7583), (0.4104, 0.2571, -0.7583), (0.456, 0.1771, -0.7583), (0.4841, 0.09027, -0.7583), (0.4936, -2.023e-08, -0.7583), (0.4841, -0.09027, -0.7583), (0.456, -0.1771, -0.7583), (0.4104, -0.2571, -0.7583), (0.349, -0.3272, -0.7583), (0.2742, -0.3847, -0.7583), (0.1889, -0.4275, -0.7583), (0.0963, -0.4538, -0.7583), (-4.315e-08, -0.4627, -0.7583), (-0.0963, -0.4538, -0.7583), (-0.1889, -0.4275, -0.7583), (-0.2742, -0.3847, -0.7583), (-0.349, -0.3272, -0.7583), (-0.4104, -0.2571, -0.7583), (-0.456, -0.1771, -0.7583), (-0.4841, -0.09027, -0.7583), (-0.4936, 5.518e-09, -0.7583), (-0.4841, 0.09027, -0.7583), (-0.456, 0.1771, -0.7583), (-0.4104, 0.2571, -0.7583), (-0.349, 0.3272, -0.7583), (-0.2742, 0.3847, -0.7583), (-0.1889, 0.4275, -0.7583), (-0.0963, 0.4538, -0.7583)], [], [(160, 1, 3, 161), (161, 3, 5, 162), (162, 5, 7, 163), (163, 7, 9, 164), (164, 9, 11, 165), (165, 11, 13, 166), (166, 13, 15, 167), (167, 15, 17, 168), (168, 17, 19, 169), (169, 19, 21, 170), (170, 21, 23, 171), (171, 23, 25, 172), (172, 25, 27, 173), (173, 27, 29, 174), (174, 29, 31, 175), (175, 31, 33, 176), (176, 33, 35, 177), (177, 35, 37, 178), (178, 37, 39, 179), (179, 39, 41, 180), (180, 41, 43, 181), (181, 43, 45, 182), (182, 45, 47, 183), (183, 47, 49, 184), (184, 49, 51, 185), (185, 51, 53, 186), (186, 53, 55, 187), (187, 55, 57, 188), (188, 57, 59, 189), (189, 59, 61, 190), (3, 1, 63, 61, 59, 57, 55, 53, 51, 49, 47, 45, 43, 41, 39, 37, 35, 33, 31, 29, 27, 25, 23, 21, 19, 17, 15, 13, 11, 9, 7, 5), (190, 61, 63, 191), (191, 63, 1, 160), (10, 12, 70, 69), (64, 65, 97, 96), (28, 30, 79, 78), (46, 48, 88, 87), (2, 4, 66, 65), (20, 22, 75, 74), (38, 40, 84, 83), (56, 58, 93, 92), (12, 14, 71, 70), (30, 32, 80, 79), (48, 50, 89, 88), (4, 6, 67, 66), (22, 24, 76, 75), (40, 42, 85, 84), (58, 60, 94, 93), (14, 16, 72, 71), (32, 34, 81, 80), (50, 52, 90, 89), (6, 8, 68, 67), (24, 26, 77, 76), (42, 44, 86, 85), (60, 62, 95, 94), (16, 18, 73, 72), (34, 36, 82, 81), (52, 54, 91, 90), (8, 10, 69, 68), (26, 28, 78, 77), (44, 46, 87, 86), (0, 2, 65, 64), (62, 0, 64, 95), (18, 20, 74, 73), (36, 38, 83, 82), (54, 56, 92, 91), (121, 122, 154, 153), (91, 92, 124, 123), (78, 79, 111, 110), (65, 66, 98, 97), (92, 93, 125, 124), (79, 80, 112, 111), (66, 67, 99, 98), (93, 94, 126, 125), (80, 81, 113, 112), (67, 68, 100, 99), (94, 95, 127, 126), (81, 82, 114, 113), (68, 69, 101, 100), (95, 64, 96, 127), (82, 83, 115, 114), (69, 70, 102, 101), (83, 84, 116, 115), (70, 71, 103, 102), (84, 85, 117, 116), (71, 72, 104, 103), (85, 86, 118, 117), (72, 73, 105, 104), (86, 87, 119, 118), (73, 74, 106, 105), (87, 88, 120, 119), (74, 75, 107, 106), (88, 89, 121, 120), (75, 76, 108, 107), (89, 90, 122, 121), (76, 77, 109, 108), (90, 91, 123, 122), (77, 78, 110, 109), (128, 129, 130, 131, 132, 133, 134, 135, 136, 137, 138, 139, 140, 141, 142, 143, 144, 145, 146, 147, 148, 149, 150, 151, 152, 153, 154, 155, 156, 157, 158, 159), (108, 109, 141, 140), (122, 123, 155, 154), (109, 110, 142, 141), (96, 97, 129, 128), (123, 124, 156, 155), (110, 111, 143, 142), (97, 98, 130, 129), (124, 125, 157, 156), (111, 112, 144, 143), (98, 99, 131, 130), (125, 126, 158, 157), (112, 113, 145, 144), (99, 100, 132, 131), (126, 127, 159, 158), (113, 114, 146, 145), (100, 101, 133, 132), (127, 96, 128, 159), (114, 115, 147, 146), (101, 102, 134, 133), (115, 116, 148, 147), (102, 103, 135, 134), (116, 117, 149, 148), (103, 104, 136, 135), (117, 118, 150, 149), (104, 105, 137, 136), (118, 119, 151, 150), (105, 106, 138, 137), (119, 120, 152, 151), (106, 107, 139, 138), (120, 121, 153, 152), (107, 108, 140, 139), (62, 191, 160, 0), (60, 190, 191, 62), (58, 189, 190, 60), (56, 188, 189, 58), (54, 187, 188, 56), (52, 186, 187, 54), (50, 185, 186, 52), (48, 184, 185, 50), (46, 183, 184, 48), (44, 182, 183, 46), (42, 181, 182, 44), (40, 180, 181, 42), (38, 179, 180, 40), (36, 178, 179, 38), (34, 177, 178, 36), (32, 176, 177, 34), (30, 175, 176, 32), (28, 174, 175, 30), (26, 173, 174, 28), (24, 172, 173, 26), (22, 171, 172, 24), (20, 170, 171, 22), (18, 169, 170, 20), (16, 168, 169, 18), (14, 167, 168, 16), (12, 166, 167, 14), (10, 165, 166, 12), (8, 164, 165, 10), (6, 163, 164, 8), (4, 162, 163, 6), (2, 161, 162, 4), (0, 160, 161, 2)])
me_cylinder_002.polygons.foreach_set('material_index', [0, 0, 0, 0, 0, 0, 0, 0, 0, 0, 0, 0, 0, 0, 0, 0, 0, 0, 0, 0, 0, 0, 0, 0, 0, 0, 0, 0, 0, 0, 0, 0, 0, 0, 1, 0, 0, 0, 0, 0, 0, 0, 0, 0, 0, 0, 0, 0, 0, 0, 0, 0, 0, 0, 0, 0, 0, 0, 0, 0, 0, 0, 0, 0, 0, 0, 0, 1, 1, 1, 1, 1, 1, 1, 1, 1, 1, 1, 1, 1, 1, 1, 1, 1, 1, 1, 1, 1, 1, 1, 1, 1, 1, 1, 1, 1, 1, 1, 2, 0, 0, 0, 0, 0, 0, 0, 0, 0, 0, 0, 0, 0, 0, 0, 0, 0, 0, 0, 0, 0, 0, 0, 0, 0, 0, 0, 0, 0, 0, 0, 1, 1, 1, 1, 1, 1, 1, 1, 1, 1, 1, 1, 1, 1, 1, 1, 1, 1, 1, 1, 1, 1, 1, 1, 1, 1, 1, 1, 1, 1, 1, 1])
_uv = me_cylinder_002.uv_layers.new(name='UVMap')
_uv.uv.foreach_set('vector', [1.0, 0.5123, 1.0, 1.0, 0.9688, 1.0, 0.9688, 0.5123, 0.9688, 0.5123, 0.9688, 1.0, 0.9375, 1.0, 0.9375, 0.5123, 0.9375, 0.5123, 0.9375, 1.0, 0.9062, 1.0, 0.9062, 0.5123, 0.9062, 0.5123, 0.9062, 1.0, 0.875, 1.0, 0.875, 0.5123, 0.875, 0.5123, 0.875, 1.0, 0.8438, 1.0, 0.8438, 0.5123, 0.8438, 0.5123, 0.8438, 1.0, 0.8125, 1.0, 0.8125, 0.5123, 0.8125, 0.5123, 0.8125, 1.0, 0.7812, 1.0, 0.7812, 0.5123, 0.7812, 0.5123, 0.7812, 1.0, 0.75, 1.0, 0.75, 0.5123, 0.75, 0.5123, 0.75, 1.0, 0.7188, 1.0, 0.7188, 0.5123, 0.7188, 0.5123, 0.7188, 1.0, 0.6875, 1.0, 0.6875, 0.5123, 0.6875, 0.5123, 0.6875, 1.0, 0.6562, 1.0, 0.6562, 0.5123, 0.6562, 0.5123, 0.6562, 1.0, 0.625, 1.0, 0.625, 0.5123, 0.625, 0.5123, 0.625, 1.0, 0.5938, 1.0, 0.5938, 0.5123, 0.5938, 0.5123, 0.5938, 1.0, 0.5625, 1.0, 0.5625, 0.5123, 0.5625, 0.5123, 0.5625, 1.0, 0.5312, 1.0, 0.5312, 0.5123, 0.5312, 0.5123, 0.5312, 1.0, 0.5, 1.0, 0.5, 0.5123, 0.5, 0.5123, 0.5, 1.0, 0.4688, 1.0, 0.4688, 0.5123, 0.4688, 0.5123, 0.4688, 1.0, 0.4375, 1.0, 0.4375, 0.5123, 0.4375, 0.5123, 0.4375, 1.0, 0.4062, 1.0, 0.4062, 0.5123, 0.4062, 0.5123, 0.4062, 1.0, 0.375, 1.0, 0.375, 0.5123, 0.375, 0.5123, 0.375, 1.0, 0.3438, 1.0, 0.3438, 0.5123, 0.3438, 0.5123, 0.3438, 1.0, 0.3125, 1.0, 0.3125, 0.5123, 0.3125, 0.5123, 0.3125, 1.0, 0.2812, 1.0, 0.2812, 0.5123, 0.2812, 0.5123, 0.2812, 1.0, 0.25, 1.0, 0.25, 0.5123, 0.25, 0.5123, 0.25, 1.0, 0.2188, 1.0, 0.2188, 0.5123, 0.2188, 0.5123, 0.2188, 1.0, 0.1875, 1.0, 0.1875, 0.5123, 0.1875, 0.5123, 0.1875, 1.0, 0.1562, 1.0, 0.1562, 0.5123, 0.1562, 0.5123, 0.1562, 1.0, 0.125, 1.0, 0.125, 0.5123, 0.125, 0.5123, 0.125, 1.0, 0.09375, 1.0, 0.09375, 0.5123, 0.09375, 0.5123, 0.09375, 1.0, 0.0625, 1.0, 0.0625, 0.5123, 0.2968, 0.4854, 0.25, 0.49, 0.2032, 0.4854, 0.1582, 0.4717, 0.1167, 0.4496, 0.08029, 0.4197, 0.05045, 0.3833, 0.02827, 0.3418, 0.01461, 0.2968, 0.01, 0.25, 0.01461, 0.2032, 0.02827, 0.1582, 0.05045, 0.1167, 0.08029, 0.08029, 0.1167, 0.05045, 0.1582, 0.02827, 0.2032, 0.01461, 0.25, 0.01, 0.2968, 0.01461, 0.3418, 0.02827, 0.3833, 0.05045, 0.4197, 0.08029, 0.4496, 0.1167, 0.4717, 0.1582, 0.4854, 0.2032, 0.49, 0.25, 0.4854, 0.2968, 0.4717, 0.3418, 0.4496, 0.3833, 0.4197, 0.4197, 0.3833, 0.4496, 0.3418, 0.4717, 0.0625, 0.5123, 0.0625, 1.0, 0.03125, 1.0, 0.03125, 0.5123, 0.03125, 0.5123, 0.03125, 1.0, 0.0, 1.0, 0.0, 0.5123, 0.8438, 0.5, 0.8125, 0.5, 0.8125, 0.5, 0.8438, 0.5, 1.0, 0.5, 0.9688, 0.5, 0.9688, 0.5, 1.0, 0.5, 0.5625, 0.5, 0.5312, 0.5, 0.5312, 0.5, 0.5625, 0.5, 0.2812, 0.5, 0.25, 0.5, 0.25, 0.5, 0.2812, 0.5, 0.9688, 0.5, 0.9375, 0.5, 0.9375, 0.5, 0.9688, 0.5, 0.6875, 0.5, 0.6562, 0.5, 0.6562, 0.5, 0.6875, 0.5, 0.4062, 0.5, 0.375, 0.5, 0.375, 0.5, 0.4062, 0.5, 0.125, 0.5, 0.09375, 0.5, 0.09375, 0.5, 0.125, 0.5, 0.8125, 0.5, 0.7812, 0.5, 0.7812, 0.5, 0.8125, 0.5, 0.5312, 0.5, 0.5, 0.5, 0.5, 0.5, 0.5312, 0.5, 0.25, 0.5, 0.2188, 0.5, 0.2188, 0.5, 0.25, 0.5, 0.9375, 0.5, 0.9062, 0.5, 0.9062, 0.5, 0.9375, 0.5, 0.6562, 0.5, 0.625, 0.5, 0.625, 0.5, 0.6562, 0.5, 0.375, 0.5, 0.3438, 0.5, 0.3438, 0.5, 0.375, 0.5, 0.09375, 0.5, 0.0625, 0.5, 0.0625, 0.5, 0.09375, 0.5, 0.7812, 0.5, 0.75, 0.5, 0.75, 0.5, 0.7812, 0.5, 0.5, 0.5, 0.4688, 0.5, 0.4688, 0.5, 0.5, 0.5, 0.2188, 0.5, 0.1875, 0.5, 0.1875, 0.5, 0.2188, 0.5, 0.9062, 0.5, 0.875, 0.5, 0.875, 0.5, 0.9062, 0.5, 0.625, 0.5, 0.5938, 0.5, 0.5938, 0.5, 0.625, 0.5, 0.3438, 0.5, 0.3125, 0.5, 0.3125, 0.5, 0.3438, 0.5, 0.0625, 0.5, 0.03125, 0.5, 0.03125, 0.5, 0.0625, 0.5, 0.75, 0.5, 0.7188, 0.5, 0.7188, 0.5, 0.75, 0.5, 0.4688, 0.5, 0.4375, 0.5, 0.4375, 0.5, 0.4688, 0.5, 0.1875, 0.5, 0.1562, 0.5, 0.1562, 0.5, 0.1875, 0.5, 0.875, 0.5, 0.8438, 0.5, 0.8438, 0.5, 0.875, 0.5, 0.5938, 0.5, 0.5625, 0.5, 0.5625, 0.5, 0.5938, 0.5, 0.3125, 0.5, 0.2812, 0.5, 0.2812, 0.5, 0.3125, 0.5, 1.0, 0.5, 0.9688, 0.5, 0.9688, 0.5, 1.0, 0.5, 0.03125, 0.5, 0.0, 0.5, 0.0, 0.5, 0.03125, 0.5, 0.7188, 0.5, 0.6875, 0.5, 0.6875, 0.5, 0.7188, 0.5, 0.4375, 0.5, 0.4062, 0.5, 0.4062, 0.5, 0.4375, 0.5, 0.1562, 0.5, 0.125, 0.5, 0.125, 0.5, 0.1562, 0.5, 0.2188, 0.5, 0.1875, 0.5, 0.1875, 0.5, 0.2188, 0.5, 0.1562, 0.5, 0.125, 0.5, 0.125, 0.5, 0.1562, 0.5, 0.5625, 0.5, 0.5312, 0.5, 0.5312, 0.5, 0.5625, 0.5, 0.9688, 0.5, 0.9375, 0.5, 0.9375, 0.5, 0.9688, 0.5, 0.125, 0.5, 0.09375, 0.5, 0.09375, 0.5, 0.125, 0.5, 0.5312, 0.5, 0.5, 0.5, 0.5, 0.5, 0.5312, 0.5, 0.9375, 0.5, 0.9062, 0.5, 0.9062, 0.5, 0.9375, 0.5, 0.09375, 0.5, 0.0625, 0.5, 0.0625, 0.5, 0.09375, 0.5, 0.5, 0.5, 0.4688, 0.5, 0.4688, 0.5, 0.5, 0.5, 0.9062, 0.5, 0.875, 0.5, 0.875, 0.5, 0.9062, 0.5, 0.0625, 0.5, 0.03125, 0.5, 0.03125, 0.5, 0.0625, 0.5, 0.4688, 0.5, 0.4375, 0.5, 0.4375, 0.5, 0.4688, 0.5, 0.875, 0.5, 0.8438, 0.5, 0.8438, 0.5, 0.875, 0.5, 0.03125, 0.5, 0.0, 0.5, 0.0, 0.5, 0.03125, 0.5, 0.4375, 0.5, 0.4062, 0.5, 0.4062, 0.5, 0.4375, 0.5, 0.8438, 0.5, 0.8125, 0.5, 0.8125, 0.5, 0.8438, 0.5, 0.4062, 0.5, 0.375, 0.5, 0.375, 0.5, 0.4062, 0.5, 0.8125, 0.5, 0.7812, 0.5, 0.7812, 0.5, 0.8125, 0.5, 0.375, 0.5, 0.3438, 0.5, 0.3438, 0.5, 0.375, 0.5, 0.7812, 0.5, 0.75, 0.5, 0.75, 0.5, 0.7812, 0.5, 0.3438, 0.5, 0.3125, 0.5, 0.3125, 0.5, 0.3438, 0.5, 0.75, 0.5, 0.7188, 0.5, 0.7188, 0.5, 0.75, 0.5, 0.3125, 0.5, 0.2812, 0.5, 0.2812, 0.5, 0.3125, 0.5, 0.7188, 0.5, 0.6875, 0.5, 0.6875, 0.5, 0.7188, 0.5, 0.2812, 0.5, 0.25, 0.5, 0.25, 0.5, 0.2812, 0.5, 0.6875, 0.5, 0.6562, 0.5, 0.6562, 0.5, 0.6875, 0.5, 0.25, 0.5, 0.2188, 0.5, 0.2188, 0.5, 0.25, 0.5, 0.6562, 0.5, 0.625, 0.5, 0.625, 0.5, 0.6562, 0.5, 0.2188, 0.5, 0.1875, 0.5, 0.1875, 0.5, 0.2188, 0.5, 0.625, 0.5, 0.5938, 0.5, 0.5938, 0.5, 0.625, 0.5, 0.1875, 0.5, 0.1562, 0.5, 0.1562, 0.5, 0.1875, 0.5, 0.5938, 0.5, 0.5625, 0.5, 0.5625, 0.5, 0.5938, 0.5, 0.75, 0.49, 0.7968, 0.4854, 0.8418, 0.4717, 0.8833, 0.4496, 0.9197, 0.4197, 0.9496, 0.3833, 0.9717, 0.3418, 0.9854, 0.2968, 0.99, 0.25, 0.9854, 0.2032, 0.9717, 0.1582, 0.9496, 0.1167, 0.9197, 0.08029, 0.8833, 0.05045, 0.8418, 0.02827, 0.7968, 0.01461, 0.75, 0.01, 0.7032, 0.01461, 0.6582, 0.02827, 0.6167, 0.05045, 0.5803, 0.08029, 0.5504, 0.1167, 0.5283, 0.1582, 0.5146, 0.2032, 0.51, 0.25, 0.5146, 0.2968, 0.5283, 0.3418, 0.5504, 0.3833, 0.5803, 0.4197, 0.6167, 0.4496, 0.6582, 0.4717, 0.7032, 0.4854, 0.625, 0.5, 0.5938, 0.5, 0.5938, 0.5, 0.625, 0.5, 0.1875, 0.5, 0.1562, 0.5, 0.1562, 0.5, 0.1875, 0.5, 0.5938, 0.5, 0.5625, 0.5, 0.5625, 0.5, 0.5938, 0.5, 1.0, 0.5, 0.9688, 0.5, 0.9688, 0.5, 1.0, 0.5, 0.1562, 0.5, 0.125, 0.5, 0.125, 0.5, 0.1562, 0.5, 0.5625, 0.5, 0.5312, 0.5, 0.5312, 0.5, 0.5625, 0.5, 0.9688, 0.5, 0.9375, 0.5, 0.9375, 0.5, 0.9688, 0.5, 0.125, 0.5, 0.09375, 0.5, 0.09375, 0.5, 0.125, 0.5, 0.5312, 0.5, 0.5, 0.5, 0.5, 0.5, 0.5312, 0.5, 0.9375, 0.5, 0.9062, 0.5, 0.9062, 0.5, 0.9375, 0.5, 0.09375, 0.5, 0.0625, 0.5, 0.0625, 0.5, 0.09375, 0.5, 0.5, 0.5, 0.4688, 0.5, 0.4688, 0.5, 0.5, 0.5, 0.9062, 0.5, 0.875, 0.5, 0.875, 0.5, 0.9062, 0.5, 0.0625, 0.5, 0.03125, 0.5, 0.03125, 0.5, 0.0625, 0.5, 0.4688, 0.5, 0.4375, 0.5, 0.4375, 0.5, 0.4688, 0.5, 0.875, 0.5, 0.8438, 0.5, 0.8438, 0.5, 0.875, 0.5, 0.03125, 0.5, 0.0, 0.5, 0.0, 0.5, 0.03125, 0.5, 0.4375, 0.5, 0.4062, 0.5, 0.4062, 0.5, 0.4375, 0.5, 0.8438, 0.5, 0.8125, 0.5, 0.8125, 0.5, 0.8438, 0.5, 0.4062, 0.5, 0.375, 0.5, 0.375, 0.5, 0.4062, 0.5, 0.8125, 0.5, 0.7812, 0.5, 0.7812, 0.5, 0.8125, 0.5, 0.375, 0.5, 0.3438, 0.5, 0.3438, 0.5, 0.375, 0.5, 0.7812, 0.5, 0.75, 0.5, 0.75, 0.5, 0.7812, 0.5, 0.3438, 0.5, 0.3125, 0.5, 0.3125, 0.5, 0.3438, 0.5, 0.75, 0.5, 0.7188, 0.5, 0.7188, 0.5, 0.75, 0.5, 0.3125, 0.5, 0.2812, 0.5, 0.2812, 0.5, 0.3125, 0.5, 0.7188, 0.5, 0.6875, 0.5, 0.6875, 0.5, 0.7188, 0.5, 0.2812, 0.5, 0.25, 0.5, 0.25, 0.5, 0.2812, 0.5, 0.6875, 0.5, 0.6562, 0.5, 0.6562, 0.5, 0.6875, 0.5, 0.25, 0.5, 0.2188, 0.5, 0.2188, 0.5, 0.25, 0.5, 0.6562, 0.5, 0.625, 0.5, 0.625, 0.5, 0.6562, 0.5, 0.03125, 0.5, 0.03125, 0.5123, 0.0, 0.5123, 0.0, 0.5, 0.0625, 0.5, 0.0625, 0.5123, 0.03125, 0.5123, 0.03125, 0.5, 0.09375, 0.5, 0.09375, 0.5123, 0.0625, 0.5123, 0.0625, 0.5, 0.125, 0.5, 0.125, 0.5123, 0.09375, 0.5123, 0.09375, 0.5, 0.1562, 0.5, 0.1562, 0.5123, 0.125, 0.5123, 0.125, 0.5, 0.1875, 0.5, 0.1875, 0.5123, 0.1562, 0.5123, 0.1562, 0.5, 0.2188, 0.5, 0.2188, 0.5123, 0.1875, 0.5123, 0.1875, 0.5, 0.25, 0.5, 0.25, 0.5123, 0.2188, 0.5123, 0.2188, 0.5, 0.2812, 0.5, 0.2812, 0.5123, 0.25, 0.5123, 0.25, 0.5, 0.3125, 0.5, 0.3125, 0.5123, 0.2812, 0.5123, 0.2812, 0.5, 0.3438, 0.5, 0.3438, 0.5123, 0.3125, 0.5123, 0.3125, 0.5, 0.375, 0.5, 0.375, 0.5123, 0.3438, 0.5123, 0.3438, 0.5, 0.4062, 0.5, 0.4062, 0.5123, 0.375, 0.5123, 0.375, 0.5, 0.4375, 0.5, 0.4375, 0.5123, 0.4062, 0.5123, 0.4062, 0.5, 0.4688, 0.5, 0.4688, 0.5123, 0.4375, 0.5123, 0.4375, 0.5, 0.5, 0.5, 0.5, 0.5123, 0.4688, 0.5123, 0.4688, 0.5, 0.5312, 0.5, 0.5312, 0.5123, 0.5, 0.5123, 0.5, 0.5, 0.5625, 0.5, 0.5625, 0.5123, 0.5312, 0.5123, 0.5312, 0.5, 0.5938, 0.5, 0.5938, 0.5123, 0.5625, 0.5123, 0.5625, 0.5, 0.625, 0.5, 0.625, 0.5123, 0.5938, 0.5123, 0.5938, 0.5, 0.6562, 0.5, 0.6562, 0.5123, 0.625, 0.5123, 0.625, 0.5, 0.6875, 0.5, 0.6875, 0.5123, 0.6562, 0.5123, 0.6562, 0.5, 0.7188, 0.5, 0.7188, 0.5123, 0.6875, 0.5123, 0.6875, 0.5, 0.75, 0.5, 0.75, 0.5123, 0.7188, 0.5123, 0.7188, 0.5, 0.7812, 0.5, 0.7812, 0.5123, 0.75, 0.5123, 0.75, 0.5, 0.8125, 0.5, 0.8125, 0.5123, 0.7812, 0.5123, 0.7812, 0.5, 0.8438, 0.5, 0.8438, 0.5123, 0.8125, 0.5123, 0.8125, 0.5, 0.875, 0.5, 0.875, 0.5123, 0.8438, 0.5123, 0.8438, 0.5, 0.9062, 0.5, 0.9062, 0.5123, 0.875, 0.5123, 0.875, 0.5, 0.9375, 0.5, 0.9375, 0.5123, 0.9062, 0.5123, 0.9062, 0.5, 0.9688, 0.5, 0.9688, 0.5123, 0.9375, 0.5123, 0.9375, 0.5, 1.0, 0.5, 1.0, 0.5123, 0.9688, 0.5123, 0.9688, 0.5])
me_cylinder_002.materials.append(mat_darkmetal)
me_cylinder_002.materials.append(mat_engineemissive)
me_cylinder_002.materials.append(mat_enginethruster)
me_cylinder_002.update()
me_cylinder_004 = bpy.data.meshes.new('Cylinder.004')
me_cylinder_004.from_pydata([(0.0, 0.4627, -0.7975), (0.0, 0.4627, 0.7975), (0.0963, 0.4538, -0.7975), (0.0963, 0.4538, 0.7975), (0.1889, 0.4275, -0.7975), (0.1889, 0.4275, 0.7975), (0.2742, 0.3847, -0.7975), (0.2742, 0.3847, 0.7975), (0.349, 0.3272, -0.7975), (0.349, 0.3272, 0.7975), (0.4104, 0.2571, -0.7975), (0.4104, 0.2571, 0.7975), (0.456, 0.1771, -0.7975), (0.456, 0.1771, 0.7975), (0.4841, 0.09027, -0.7975), (0.4841, 0.09027, 0.7975), (0.4936, -2.023e-08, -0.7975), (0.4936, -2.023e-08, 0.7975), (0.4841, -0.09027, -0.7975), (0.4841, -0.09027, 0.7975), (0.456, -0.1771, -0.7975), (0.456, -0.1771, 0.7975), (0.4104, -0.2571, -0.7975), (0.4104, -0.2571, 0.7975), (0.349, -0.3272, -0.7975), (0.349, -0.3272, 0.7975), (0.2742, -0.3847, -0.7975), (0.2742, -0.3847, 0.7975), (0.1889, -0.4275, -0.7975), (0.1889, -0.4275, 0.7975), (0.0963, -0.4538, -0.7975), (0.0963, -0.4538, 0.7975), (-4.315e-08, -0.4627, -0.7975), (-4.315e-08, -0.4627, 0.7975), (-0.0963, -0.4538, -0.7975), (-0.0963, -0.4538, 0.7975), (-0.1889, -0.4275, -0.7975), (-0.1889, -0.4275, 0.7975), (-0.2742, -0.3847, -0.7975), (-0.2742, -0.3847, 0.7975), (-0.349, -0.3272, -0.7975), (-0.349, -0.3272, 0.7975), (-0.4104, -0.2571, -0.7975), (-0.4104, -0.2571, 0.7975), (-0.456, -0.1771, -0.7975), (-0.456, -0.1771, 0.7975), (-0.4841, -0.09027, -0.7975), (-0.4841, -0.09027, 0.7975), (-0.4936, 5.518e-09, -0.7975), (-0.4936, 5.518e-09, 0.7975), (-0.4841, 0.09027, -0.7975), (-0.4841, 0.09027, 0.7975), (-0.456, 0.1771, -0.7975), (-0.456, 0.1771, 0.7975), (-0.4104, 0.2571, -0.7975), (-0.4104, 0.2571, 0.7975), (-0.349, 0.3272, -0.7975), (-0.349, 0.3272, 0.7975), (-0.2742, 0.3847, -0.7975), (-0.2742, 0.3847, 0.7975), (-0.1889, 0.4275, -0.7975), (-0.1889, 0.4275, 0.7975), (-0.0963, 0.4538, -0.7975), (-0.0963, 0.4538, 0.7975), (4.049e-09, 0.3702, -1.036), (0.07704, 0.3631, -1.036), (0.1511, 0.342, -1.036), (0.2194, 0.3078, -1.036), (0.2792, 0.2618, -1.036), (0.3283, 0.2057, -1.036), (0.3648, 0.1417, -1.036), (0.3873, 0.07222, -1.036), (0.3949, -1.618e-08, -1.036), (0.3873, -0.07222, -1.036), (0.3648, -0.1417, -1.036), (0.3283, -0.2057, -1.036), (0.2792, -0.2618, -1.036), (0.2194, -0.3078, -1.036), (0.1511, -0.342, -1.036), (0.07704, -0.3631, -1.036), (-3.047e-08, -0.3702, -1.036), (-0.07704, -0.3631, -1.036), (-0.1511, -0.342, -1.036), (-0.2194, -0.3078, -1.036), (-0.2792, -0.2618, -1.036), (-0.3283, -0.2057, -1.036), (-0.3648, -0.1417, -1.036), (-0.3873, -0.07222, -1.036), (-0.3949, 4.414e-09, -1.036), (-0.3873, 0.07222, -1.036), (-0.3648, 0.1417, -1.036), (-0.3283, 0.2057, -1.036), (-0.2792, 0.2618, -1.036), (-0.2194, 0.3078, -1.036), (-0.1511, 0.342, -1.036), (-0.07704, 0.3631, -1.036), (2.248e-08, 0.3702, -1.068), (0.07704, 0.3631, -1.068), (0.1511, 0.342, -1.068), (0.2194, 0.3078, -1.068), (0.2792, 0.2618, -1.068), (0.3283, 0.2057, -1.068), (0.3648, 0.1417, -1.068), (0.3873, 0.07222, -1.068), (0.3949, -1.618e-08, -1.068), (0.3873, -0.07222, -1.068), (0.3648, -0.1417, -1.068), (0.3283, -0.2057, -1.068), (0.2792, -0.2618, -1.068), (0.2194, -0.3078, -1.068), (0.1511, -0.342, -1.068), (0.07704, -0.3631, -1.068), (-1.205e-08, -0.3702, -1.068), (-0.07704, -0.3631, -1.068), (-0.1511, -0.342, -1.068), (-0.2194, -0.3078, -1.068), (-0.2792, -0.2618, -1.068), (-0.3283, -0.2057, -1.068), (-0.3648, -0.1417, -1.068), (-0.3873, -0.07222, -1.068), (-0.3949, 4.414e-09, -1.068), (-0.3873, 0.07222, -1.068), (-0.3648, 0.1417, -1.068), (-0.3283, 0.2057, -1.068), (-0.2792, 0.2618, -1.068), (-0.2194, 0.3078, -1.068), (-0.1511, 0.342, -1.068), (-0.07704, 0.3631, -1.068), (-5.208e-09, 0.2961, -1.181), (0.06163, 0.2904, -1.181), (0.1209, 0.2736, -1.181), (0.1755, 0.2462, -1.181), (0.2234, 0.2094, -1.181), (0.2627, 0.1645, -1.181), (0.2919, 0.1133, -1.181), (0.3098, 0.05777, -1.181), (0.3159, -1.294e-08, -1.181), (0.3098, -0.05777, -1.181), (0.2919, -0.1133, -1.181), (0.2627, -0.1645, -1.181), (0.2234, -0.2094, -1.181), (0.1755, -0.2462, -1.181), (0.1209, -0.2736, -1.181), (0.06163, -0.2904, -1.181), (-3.283e-08, -0.2961, -1.181), (-0.06163, -0.2904, -1.181), (-0.1209, -0.2736, -1.181), (-0.1755, -0.2462, -1.181), (-0.2234, -0.2094, -1.181), (-0.2627, -0.1645, -1.181), (-0.2919, -0.1133, -1.181), (-0.3098, -0.05777, -1.181), (-0.3159, 3.531e-09, -1.181), (-0.3098, 0.05777, -1.181), (-0.2919, 0.1133, -1.181), (-0.2627, 0.1645, -1.181), (-0.2234, 0.2094, -1.181), (-0.1755, 0.2462, -1.181), (-0.1209, 0.2736, -1.181), (-0.06163, 0.2904, -1.181), (0.0, 0.4627, -0.7583), (0.0963, 0.4538, -0.7583), (0.1889, 0.4275, -0.7583), (0.2742, 0.3847, -0.7583), (0.349, 0.3272, -0.7583), (0.4104, 0.2571, -0.7583), (0.456, 0.1771, -0.7583), (0.4841, 0.09027, -0.7583), (0.4936, -2.023e-08, -0.7583), (0.4841, -0.09027, -0.7583), (0.456, -0.1771, -0.7583), (0.4104, -0.2571, -0.7583), (0.349, -0.3272, -0.7583), (0.2742, -0.3847, -0.7583), (0.1889, -0.4275, -0.7583), (0.0963, -0.4538, -0.7583), (-4.315e-08, -0.4627, -0.7583), (-0.0963, -0.4538, -0.7583), (-0.1889, -0.4275, -0.7583), (-0.2742, -0.3847, -0.7583), (-0.349, -0.3272, -0.7583), (-0.4104, -0.2571, -0.7583), (-0.456, -0.1771, -0.7583), (-0.4841, -0.09027, -0.7583), (-0.4936, 5.518e-09, -0.7583), (-0.4841, 0.09027, -0.7583), (-0.456, 0.1771, -0.7583), (-0.4104, 0.2571, -0.7583), (-0.349, 0.3272, -0.7583), (-0.2742, 0.3847, -0.7583), (-0.1889, 0.4275, -0.7583), (-0.0963, 0.4538, -0.7583)], [], [(160, 1, 3, 161), (161, 3, 5, 162), (162, 5, 7, 163), (163, 7, 9, 164), (164, 9, 11, 165), (165, 11, 13, 166), (166, 13, 15, 167), (167, 15, 17, 168), (168, 17, 19, 169), (169, 19, 21, 170), (170, 21, 23, 171), (171, 23, 25, 172), (172, 25, 27, 173), (173, 27, 29, 174), (174, 29, 31, 175), (175, 31, 33, 176), (176, 33, 35, 177), (177, 35, 37, 178), (178, 37, 39, 179), (179, 39, 41, 180), (180, 41, 43, 181), (181, 43, 45, 182), (182, 45, 47, 183), (183, 47, 49, 184), (184, 49, 51, 185), (185, 51, 53, 186), (186, 53, 55, 187), (187, 55, 57, 188), (188, 57, 59, 189), (189, 59, 61, 190), (3, 1, 63, 61, 59, 57, 55, 53, 51, 49, 47, 45, 43, 41, 39, 37, 35, 33, 31, 29, 27, 25, 23, 21, 19, 17, 15, 13, 11, 9, 7, 5), (190, 61, 63, 191), (191, 63, 1, 160), (10, 12, 70, 69), (64, 65, 97, 96), (28, 30, 79, 78), (46, 48, 88, 87), (2, 4, 66, 65), (20, 22, 75, 74), (38, 40, 84, 83), (56, 58, 93, 92), (12, 14, 71, 70), (30, 32, 80, 79), (48, 50, 89, 88), (4, 6, 67, 66), (22, 24, 76, 75), (40, 42, 85, 84), (58, 60, 94, 93), (14, 16, 72, 71), (32, 34, 81, 80), (50, 52, 90, 89), (6, 8, 68, 67), (24, 26, 77, 76), (42, 44, 86, 85), (60, 62, 95, 94), (16, 18, 73, 72), (34, 36, 82, 81), (52, 54, 91, 90), (8, 10, 69, 68), (26, 28, 78, 77), (44, 46, 87, 86), (0, 2, 65, 64), (62, 0, 64, 95), (18, 20, 74, 73), (36, 38, 83, 82), (54, 56, 92, 91), (121, 122, 154, 153), (91, 92, 124, 123), (78, 79, 111, 110), (65, 66, 98, 97), (92, 93, 125, 124), (79, 80, 112, 111), (66, 67, 99, 98), (93, 94, 126, 125), (80, 81, 113, 112), (67, 68, 100, 99), (94, 95, 127, 126), (81, 82, 114, 113), (68, 69, 101, 100), (95, 64, 96, 127), (82, 83, 115, 114), (69, 70, 102, 101), (83, 84, 116, 115), (70, 71, 103, 102), (84, 85, 117, 116), (71, 72, 104, 103), (85, 86, 118, 117), (72, 73, 105, 104), (86, 87, 119, 118), (73, 74, 106, 105), (87, 88, 120, 119), (74, 75, 107, 106), (88, 89, 121, 120), (75, 76, 108, 107), (89, 90, 122, 121), (76, 77, 109, 108), (90, 91, 123, 122), (77, 78, 110, 109), (128, 129, 130, 131, 132, 133, 134, 135, 136, 137, 138, 139, 140, 141, 142, 143, 144, 145, 146, 147, 148, 149, 150, 151, 152, 153, 154, 155, 156, 157, 158, 159), (108, 109, 141, 140), (122, 123, 155, 154), (109, 110, 142, 141), (96, 97, 129, 128), (123, 124, 156, 155), (110, 111, 143, 142), (97, 98, 130, 129), (124, 125, 157, 156), (111, 112, 144, 143), (98, 99, 131, 130), (125, 126, 158, 157), (112, 113, 145, 144), (99, 100, 132, 131), (126, 127, 159, 158), (113, 114, 146, 145), (100, 101, 133, 132), (127, 96, 128, 159), (114, 115, 147, 146), (101, 102, 134, 133), (115, 116, 148, 147), (102, 103, 135, 134), (116, 117, 149, 148), (103, 104, 136, 135), (117, 118, 150, 149), (104, 105, 137, 136), (118, 119, 151, 150), (105, 106, 138, 137), (119, 120, 152, 151), (106, 107, 139, 138), (120, 121, 153, 152), (107, 108, 140, 139), (62, 191, 160, 0), (60, 190, 191, 62), (58, 189, 190, 60), (56, 188, 189, 58), (54, 187, 188, 56), (52, 186, 187, 54), (50, 185, 186, 52), (48, 184, 185, 50), (46, 183, 184, 48), (44, 182, 183, 46), (42, 181, 182, 44), (40, 180, 181, 42), (38, 179, 180, 40), (36, 178, 179, 38), (34, 177, 178, 36), (32, 176, 177, 34), (30, 175, 176, 32), (28, 174, 175, 30), (26, 173, 174, 28), (24, 172, 173, 26), (22, 171, 172, 24), (20, 170, 171, 22), (18, 169, 170, 20), (16, 168, 169, 18), (14, 167, 168, 16), (12, 166, 167, 14), (10, 165, 166, 12), (8, 164, 165, 10), (6, 163, 164, 8), (4, 162, 163, 6), (2, 161, 162, 4), (0, 160, 161, 2)])
me_cylinder_004.polygons.foreach_set('material_index', [0, 0, 0, 0, 0, 0, 0, 0, 0, 0, 0, 0, 0, 0, 0, 0, 0, 0, 0, 0, 0, 0, 0, 0, 0, 0, 0, 0, 0, 0, 0, 0, 0, 0, 1, 0, 0, 0, 0, 0, 0, 0, 0, 0, 0, 0, 0, 0, 0, 0, 0, 0, 0, 0, 0, 0, 0, 0, 0, 0, 0, 0, 0, 0, 0, 0, 0, 1, 1, 1, 1, 1, 1, 1, 1, 1, 1, 1, 1, 1, 1, 1, 1, 1, 1, 1, 1, 1, 1, 1, 1, 1, 1, 1, 1, 1, 1, 1, 2, 0, 0, 0, 0, 0, 0, 0, 0, 0, 0, 0, 0, 0, 0, 0, 0, 0, 0, 0, 0, 0, 0, 0, 0, 0, 0, 0, 0, 0, 0, 0, 1, 1, 1, 1, 1, 1, 1, 1, 1, 1, 1, 1, 1, 1, 1, 1, 1, 1, 1, 1, 1, 1, 1, 1, 1, 1, 1, 1, 1, 1, 1, 1])
_uv = me_cylinder_004.uv_layers.new(name='UVMap')
_uv.uv.foreach_set('vector', [1.0, 0.5123, 1.0, 1.0, 0.9688, 1.0, 0.9688, 0.5123, 0.9688, 0.5123, 0.9688, 1.0, 0.9375, 1.0, 0.9375, 0.5123, 0.9375, 0.5123, 0.9375, 1.0, 0.9062, 1.0, 0.9062, 0.5123, 0.9062, 0.5123, 0.9062, 1.0, 0.875, 1.0, 0.875, 0.5123, 0.875, 0.5123, 0.875, 1.0, 0.8438, 1.0, 0.8438, 0.5123, 0.8438, 0.5123, 0.8438, 1.0, 0.8125, 1.0, 0.8125, 0.5123, 0.8125, 0.5123, 0.8125, 1.0, 0.7812, 1.0, 0.7812, 0.5123, 0.7812, 0.5123, 0.7812, 1.0, 0.75, 1.0, 0.75, 0.5123, 0.75, 0.5123, 0.75, 1.0, 0.7188, 1.0, 0.7188, 0.5123, 0.7188, 0.5123, 0.7188, 1.0, 0.6875, 1.0, 0.6875, 0.5123, 0.6875, 0.5123, 0.6875, 1.0, 0.6562, 1.0, 0.6562, 0.5123, 0.6562, 0.5123, 0.6562, 1.0, 0.625, 1.0, 0.625, 0.5123, 0.625, 0.5123, 0.625, 1.0, 0.5938, 1.0, 0.5938, 0.5123, 0.5938, 0.5123, 0.5938, 1.0, 0.5625, 1.0, 0.5625, 0.5123, 0.5625, 0.5123, 0.5625, 1.0, 0.5312, 1.0, 0.5312, 0.5123, 0.5312, 0.5123, 0.5312, 1.0, 0.5, 1.0, 0.5, 0.5123, 0.5, 0.5123, 0.5, 1.0, 0.4688, 1.0, 0.4688, 0.5123, 0.4688, 0.5123, 0.4688, 1.0, 0.4375, 1.0, 0.4375, 0.5123, 0.4375, 0.5123, 0.4375, 1.0, 0.4062, 1.0, 0.4062, 0.5123, 0.4062, 0.5123, 0.4062, 1.0, 0.375, 1.0, 0.375, 0.5123, 0.375, 0.5123, 0.375, 1.0, 0.3438, 1.0, 0.3438, 0.5123, 0.3438, 0.5123, 0.3438, 1.0, 0.3125, 1.0, 0.3125, 0.5123, 0.3125, 0.5123, 0.3125, 1.0, 0.2812, 1.0, 0.2812, 0.5123, 0.2812, 0.5123, 0.2812, 1.0, 0.25, 1.0, 0.25, 0.5123, 0.25, 0.5123, 0.25, 1.0, 0.2188, 1.0, 0.2188, 0.5123, 0.2188, 0.5123, 0.2188, 1.0, 0.1875, 1.0, 0.1875, 0.5123, 0.1875, 0.5123, 0.1875, 1.0, 0.1562, 1.0, 0.1562, 0.5123, 0.1562, 0.5123, 0.1562, 1.0, 0.125, 1.0, 0.125, 0.5123, 0.125, 0.5123, 0.125, 1.0, 0.09375, 1.0, 0.09375, 0.5123, 0.09375, 0.5123, 0.09375, 1.0, 0.0625, 1.0, 0.0625, 0.5123, 0.2968, 0.4854, 0.25, 0.49, 0.2032, 0.4854, 0.1582, 0.4717, 0.1167, 0.4496, 0.08029, 0.4197, 0.05045, 0.3833, 0.02827, 0.3418, 0.01461, 0.2968, 0.01, 0.25, 0.01461, 0.2032, 0.02827, 0.1582, 0.05045, 0.1167, 0.08029, 0.08029, 0.1167, 0.05045, 0.1582, 0.02827, 0.2032, 0.01461, 0.25, 0.01, 0.2968, 0.01461, 0.3418, 0.02827, 0.3833, 0.05045, 0.4197, 0.08029, 0.4496, 0.1167, 0.4717, 0.1582, 0.4854, 0.2032, 0.49, 0.25, 0.4854, 0.2968, 0.4717, 0.3418, 0.4496, 0.3833, 0.4197, 0.4197, 0.3833, 0.4496, 0.3418, 0.4717, 0.0625, 0.5123, 0.0625, 1.0, 0.03125, 1.0, 0.03125, 0.5123, 0.03125, 0.5123, 0.03125, 1.0, 0.0, 1.0, 0.0, 0.5123, 0.8438, 0.5, 0.8125, 0.5, 0.8125, 0.5, 0.8438, 0.5, 1.0, 0.5, 0.9688, 0.5, 0.9688, 0.5, 1.0, 0.5, 0.5625, 0.5, 0.5312, 0.5, 0.5312, 0.5, 0.5625, 0.5, 0.2812, 0.5, 0.25, 0.5, 0.25, 0.5, 0.2812, 0.5, 0.9688, 0.5, 0.9375, 0.5, 0.9375, 0.5, 0.9688, 0.5, 0.6875, 0.5, 0.6562, 0.5, 0.6562, 0.5, 0.6875, 0.5, 0.4062, 0.5, 0.375, 0.5, 0.375, 0.5, 0.4062, 0.5, 0.125, 0.5, 0.09375, 0.5, 0.09375, 0.5, 0.125, 0.5, 0.8125, 0.5, 0.7812, 0.5, 0.7812, 0.5, 0.8125, 0.5, 0.5312, 0.5, 0.5, 0.5, 0.5, 0.5, 0.5312, 0.5, 0.25, 0.5, 0.2188, 0.5, 0.2188, 0.5, 0.25, 0.5, 0.9375, 0.5, 0.9062, 0.5, 0.9062, 0.5, 0.9375, 0.5, 0.6562, 0.5, 0.625, 0.5, 0.625, 0.5, 0.6562, 0.5, 0.375, 0.5, 0.3438, 0.5, 0.3438, 0.5, 0.375, 0.5, 0.09375, 0.5, 0.0625, 0.5, 0.0625, 0.5, 0.09375, 0.5, 0.7812, 0.5, 0.75, 0.5, 0.75, 0.5, 0.7812, 0.5, 0.5, 0.5, 0.4688, 0.5, 0.4688, 0.5, 0.5, 0.5, 0.2188, 0.5, 0.1875, 0.5, 0.1875, 0.5, 0.2188, 0.5, 0.9062, 0.5, 0.875, 0.5, 0.875, 0.5, 0.9062, 0.5, 0.625, 0.5, 0.5938, 0.5, 0.5938, 0.5, 0.625, 0.5, 0.3438, 0.5, 0.3125, 0.5, 0.3125, 0.5, 0.3438, 0.5, 0.0625, 0.5, 0.03125, 0.5, 0.03125, 0.5, 0.0625, 0.5, 0.75, 0.5, 0.7188, 0.5, 0.7188, 0.5, 0.75, 0.5, 0.4688, 0.5, 0.4375, 0.5, 0.4375, 0.5, 0.4688, 0.5, 0.1875, 0.5, 0.1562, 0.5, 0.1562, 0.5, 0.1875, 0.5, 0.875, 0.5, 0.8438, 0.5, 0.8438, 0.5, 0.875, 0.5, 0.5938, 0.5, 0.5625, 0.5, 0.5625, 0.5, 0.5938, 0.5, 0.3125, 0.5, 0.2812, 0.5, 0.2812, 0.5, 0.3125, 0.5, 1.0, 0.5, 0.9688, 0.5, 0.9688, 0.5, 1.0, 0.5, 0.03125, 0.5, 0.0, 0.5, 0.0, 0.5, 0.03125, 0.5, 0.7188, 0.5, 0.6875, 0.5, 0.6875, 0.5, 0.7188, 0.5, 0.4375, 0.5, 0.4062, 0.5, 0.4062, 0.5, 0.4375, 0.5, 0.1562, 0.5, 0.125, 0.5, 0.125, 0.5, 0.1562, 0.5, 0.2188, 0.5, 0.1875, 0.5, 0.1875, 0.5, 0.2188, 0.5, 0.1562, 0.5, 0.125, 0.5, 0.125, 0.5, 0.1562, 0.5, 0.5625, 0.5, 0.5312, 0.5, 0.5312, 0.5, 0.5625, 0.5, 0.9688, 0.5, 0.9375, 0.5, 0.9375, 0.5, 0.9688, 0.5, 0.125, 0.5, 0.09375, 0.5, 0.09375, 0.5, 0.125, 0.5, 0.5312, 0.5, 0.5, 0.5, 0.5, 0.5, 0.5312, 0.5, 0.9375, 0.5, 0.9062, 0.5, 0.9062, 0.5, 0.9375, 0.5, 0.09375, 0.5, 0.0625, 0.5, 0.0625, 0.5, 0.09375, 0.5, 0.5, 0.5, 0.4688, 0.5, 0.4688, 0.5, 0.5, 0.5, 0.9062, 0.5, 0.875, 0.5, 0.875, 0.5, 0.9062, 0.5, 0.0625, 0.5, 0.03125, 0.5, 0.03125, 0.5, 0.0625, 0.5, 0.4688, 0.5, 0.4375, 0.5, 0.4375, 0.5, 0.4688, 0.5, 0.875, 0.5, 0.8438, 0.5, 0.8438, 0.5, 0.875, 0.5, 0.03125, 0.5, 0.0, 0.5, 0.0, 0.5, 0.03125, 0.5, 0.4375, 0.5, 0.4062, 0.5, 0.4062, 0.5, 0.4375, 0.5, 0.8438, 0.5, 0.8125, 0.5, 0.8125, 0.5, 0.8438, 0.5, 0.4062, 0.5, 0.375, 0.5, 0.375, 0.5, 0.4062, 0.5, 0.8125, 0.5, 0.7812, 0.5, 0.7812, 0.5, 0.8125, 0.5, 0.375, 0.5, 0.3438, 0.5, 0.3438, 0.5, 0.375, 0.5, 0.7812, 0.5, 0.75, 0.5, 0.75, 0.5, 0.7812, 0.5, 0.3438, 0.5, 0.3125, 0.5, 0.3125, 0.5, 0.3438, 0.5, 0.75, 0.5, 0.7188, 0.5, 0.7188, 0.5, 0.75, 0.5, 0.3125, 0.5, 0.2812, 0.5, 0.2812, 0.5, 0.3125, 0.5, 0.7188, 0.5, 0.6875, 0.5, 0.6875, 0.5, 0.7188, 0.5, 0.2812, 0.5, 0.25, 0.5, 0.25, 0.5, 0.2812, 0.5, 0.6875, 0.5, 0.6562, 0.5, 0.6562, 0.5, 0.6875, 0.5, 0.25, 0.5, 0.2188, 0.5, 0.2188, 0.5, 0.25, 0.5, 0.6562, 0.5, 0.625, 0.5, 0.625, 0.5, 0.6562, 0.5, 0.2188, 0.5, 0.1875, 0.5, 0.1875, 0.5, 0.2188, 0.5, 0.625, 0.5, 0.5938, 0.5, 0.5938, 0.5, 0.625, 0.5, 0.1875, 0.5, 0.1562, 0.5, 0.1562, 0.5, 0.1875, 0.5, 0.5938, 0.5, 0.5625, 0.5, 0.5625, 0.5, 0.5938, 0.5, 0.75, 0.49, 0.7968, 0.4854, 0.8418, 0.4717, 0.8833, 0.4496, 0.9197, 0.4197, 0.9496, 0.3833, 0.9717, 0.3418, 0.9854, 0.2968, 0.99, 0.25, 0.9854, 0.2032, 0.9717, 0.1582, 0.9496, 0.1167, 0.9197, 0.08029, 0.8833, 0.05045, 0.8418, 0.02827, 0.7968, 0.01461, 0.75, 0.01, 0.7032, 0.01461, 0.6582, 0.02827, 0.6167, 0.05045, 0.5803, 0.08029, 0.5504, 0.1167, 0.5283, 0.1582, 0.5146, 0.2032, 0.51, 0.25, 0.5146, 0.2968, 0.5283, 0.3418, 0.5504, 0.3833, 0.5803, 0.4197, 0.6167, 0.4496, 0.6582, 0.4717, 0.7032, 0.4854, 0.625, 0.5, 0.5938, 0.5, 0.5938, 0.5, 0.625, 0.5, 0.1875, 0.5, 0.1562, 0.5, 0.1562, 0.5, 0.1875, 0.5, 0.5938, 0.5, 0.5625, 0.5, 0.5625, 0.5, 0.5938, 0.5, 1.0, 0.5, 0.9688, 0.5, 0.9688, 0.5, 1.0, 0.5, 0.1562, 0.5, 0.125, 0.5, 0.125, 0.5, 0.1562, 0.5, 0.5625, 0.5, 0.5312, 0.5, 0.5312, 0.5, 0.5625, 0.5, 0.9688, 0.5, 0.9375, 0.5, 0.9375, 0.5, 0.9688, 0.5, 0.125, 0.5, 0.09375, 0.5, 0.09375, 0.5, 0.125, 0.5, 0.5312, 0.5, 0.5, 0.5, 0.5, 0.5, 0.5312, 0.5, 0.9375, 0.5, 0.9062, 0.5, 0.9062, 0.5, 0.9375, 0.5, 0.09375, 0.5, 0.0625, 0.5, 0.0625, 0.5, 0.09375, 0.5, 0.5, 0.5, 0.4688, 0.5, 0.4688, 0.5, 0.5, 0.5, 0.9062, 0.5, 0.875, 0.5, 0.875, 0.5, 0.9062, 0.5, 0.0625, 0.5, 0.03125, 0.5, 0.03125, 0.5, 0.0625, 0.5, 0.4688, 0.5, 0.4375, 0.5, 0.4375, 0.5, 0.4688, 0.5, 0.875, 0.5, 0.8438, 0.5, 0.8438, 0.5, 0.875, 0.5, 0.03125, 0.5, 0.0, 0.5, 0.0, 0.5, 0.03125, 0.5, 0.4375, 0.5, 0.4062, 0.5, 0.4062, 0.5, 0.4375, 0.5, 0.8438, 0.5, 0.8125, 0.5, 0.8125, 0.5, 0.8438, 0.5, 0.4062, 0.5, 0.375, 0.5, 0.375, 0.5, 0.4062, 0.5, 0.8125, 0.5, 0.7812, 0.5, 0.7812, 0.5, 0.8125, 0.5, 0.375, 0.5, 0.3438, 0.5, 0.3438, 0.5, 0.375, 0.5, 0.7812, 0.5, 0.75, 0.5, 0.75, 0.5, 0.7812, 0.5, 0.3438, 0.5, 0.3125, 0.5, 0.3125, 0.5, 0.3438, 0.5, 0.75, 0.5, 0.7188, 0.5, 0.7188, 0.5, 0.75, 0.5, 0.3125, 0.5, 0.2812, 0.5, 0.2812, 0.5, 0.3125, 0.5, 0.7188, 0.5, 0.6875, 0.5, 0.6875, 0.5, 0.7188, 0.5, 0.2812, 0.5, 0.25, 0.5, 0.25, 0.5, 0.2812, 0.5, 0.6875, 0.5, 0.6562, 0.5, 0.6562, 0.5, 0.6875, 0.5, 0.25, 0.5, 0.2188, 0.5, 0.2188, 0.5, 0.25, 0.5, 0.6562, 0.5, 0.625, 0.5, 0.625, 0.5, 0.6562, 0.5, 0.03125, 0.5, 0.03125, 0.5123, 0.0, 0.5123, 0.0, 0.5, 0.0625, 0.5, 0.0625, 0.5123, 0.03125, 0.5123, 0.03125, 0.5, 0.09375, 0.5, 0.09375, 0.5123, 0.0625, 0.5123, 0.0625, 0.5, 0.125, 0.5, 0.125, 0.5123, 0.09375, 0.5123, 0.09375, 0.5, 0.1562, 0.5, 0.1562, 0.5123, 0.125, 0.5123, 0.125, 0.5, 0.1875, 0.5, 0.1875, 0.5123, 0.1562, 0.5123, 0.1562, 0.5, 0.2188, 0.5, 0.2188, 0.5123, 0.1875, 0.5123, 0.1875, 0.5, 0.25, 0.5, 0.25, 0.5123, 0.2188, 0.5123, 0.2188, 0.5, 0.2812, 0.5, 0.2812, 0.5123, 0.25, 0.5123, 0.25, 0.5, 0.3125, 0.5, 0.3125, 0.5123, 0.2812, 0.5123, 0.2812, 0.5, 0.3438, 0.5, 0.3438, 0.5123, 0.3125, 0.5123, 0.3125, 0.5, 0.375, 0.5, 0.375, 0.5123, 0.3438, 0.5123, 0.3438, 0.5, 0.4062, 0.5, 0.4062, 0.5123, 0.375, 0.5123, 0.375, 0.5, 0.4375, 0.5, 0.4375, 0.5123, 0.4062, 0.5123, 0.4062, 0.5, 0.4688, 0.5, 0.4688, 0.5123, 0.4375, 0.5123, 0.4375, 0.5, 0.5, 0.5, 0.5, 0.5123, 0.4688, 0.5123, 0.4688, 0.5, 0.5312, 0.5, 0.5312, 0.5123, 0.5, 0.5123, 0.5, 0.5, 0.5625, 0.5, 0.5625, 0.5123, 0.5312, 0.5123, 0.5312, 0.5, 0.5938, 0.5, 0.5938, 0.5123, 0.5625, 0.5123, 0.5625, 0.5, 0.625, 0.5, 0.625, 0.5123, 0.5938, 0.5123, 0.5938, 0.5, 0.6562, 0.5, 0.6562, 0.5123, 0.625, 0.5123, 0.625, 0.5, 0.6875, 0.5, 0.6875, 0.5123, 0.6562, 0.5123, 0.6562, 0.5, 0.7188, 0.5, 0.7188, 0.5123, 0.6875, 0.5123, 0.6875, 0.5, 0.75, 0.5, 0.75, 0.5123, 0.7188, 0.5123, 0.7188, 0.5, 0.7812, 0.5, 0.7812, 0.5123, 0.75, 0.5123, 0.75, 0.5, 0.8125, 0.5, 0.8125, 0.5123, 0.7812, 0.5123, 0.7812, 0.5, 0.8438, 0.5, 0.8438, 0.5123, 0.8125, 0.5123, 0.8125, 0.5, 0.875, 0.5, 0.875, 0.5123, 0.8438, 0.5123, 0.8438, 0.5, 0.9062, 0.5, 0.9062, 0.5123, 0.875, 0.5123, 0.875, 0.5, 0.9375, 0.5, 0.9375, 0.5123, 0.9062, 0.5123, 0.9062, 0.5, 0.9688, 0.5, 0.9688, 0.5123, 0.9375, 0.5123, 0.9375, 0.5, 1.0, 0.5, 1.0, 0.5123, 0.9688, 0.5123, 0.9688, 0.5])
me_cylinder_004.materials.append(mat_darkmetal)
me_cylinder_004.materials.append(mat_engineemissive)
me_cylinder_004.materials.append(mat_enginethruster)
me_cylinder_004.update()

# ---- objects
ob_shipbody = bpy.data.objects.new('ShipBody', me_cube)
ob_thruster_l = bpy.data.objects.new('Thruster_L', me_cylinder_002)
ob_thruster_r = bpy.data.objects.new('Thruster_R', me_cylinder_004)

# ---- transforms, parenting, visibility, modifiers, constraints
ob_shipbody.location = (0.0, 0.0, 0.0)
ob_shipbody.lock_rotations_4d = False
ob_shipbody.empty_display_type = 'ARROWS'
ob_shipbody.lineart.crease_threshold = 0.0
_m = ob_shipbody.modifiers.new('MeshCache', 'MESH_CACHE')
_m.filepath = '//../../../../../../../../../'
_m = ob_shipbody.modifiers.new('Mirror', 'MIRROR')
_m.use_axis = (False, True, False)
_m.use_bisect_axis = (False, True, False)
ob_thruster_l.location = (-2.373, 0.8376, -0.5126)
ob_thruster_l.rotation_euler = (0.0, 1.571, 0.0)
ob_thruster_l.scale = (1.005, 1.005, 1.736)
ob_thruster_r.location = (-2.373, -0.8376, -0.5126)
ob_thruster_r.rotation_euler = (0.0, 1.571, 0.0)
ob_thruster_r.scale = (1.005, 1.005, 1.736)

# ---- collection membership
col_collection.objects.link(ob_shipbody)
col_collection.objects.link(ob_thruster_l)
col_collection.objects.link(ob_thruster_r)

# ---- scene / render settings (as saved in the file)
scene.frame_start = 1; scene.frame_end = 250; scene.frame_set(46)
scene.render.engine = 'BLENDER_EEVEE_NEXT'
scene.cycles.sampling_pattern = 'TABULATED_SOBOL'
scene.cycles.use_light_tree = False
scene.view_settings.view_transform = 'Filmic'
bpy.context.view_layer.update()

# ---- added for rendering (the .blend has no active camera and no usable light): camera, sun
cam_auto = bpy.data.cameras.new('AutoCamera')
cam_auto.lens = 50.0
cam_auto.sensor_width = 36.0
cam_auto.clip_end = 1000.0
ob_auto_camera = bpy.data.objects.new('AutoCamera', cam_auto)
scene.collection.objects.link(ob_auto_camera)
ob_auto_camera.location = (25.7974, -25.355, 16.4834)
ob_auto_camera.rotation_euler = (1.09748, -7.21219e-08, 0.694738)
scene.camera = ob_auto_camera
light_auto_sun = bpy.data.lights.new('AutoSun', 'SUN')
light_auto_sun.energy = 3.0
light_auto_sun.angle = 0.0523599
ob_auto_sun = bpy.data.objects.new('AutoSun', light_auto_sun)
scene.collection.objects.link(ob_auto_sun)
ob_auto_sun.rotation_euler = (0.872665, 0.174533, 0.523599)
bpy.context.view_layer.update()
